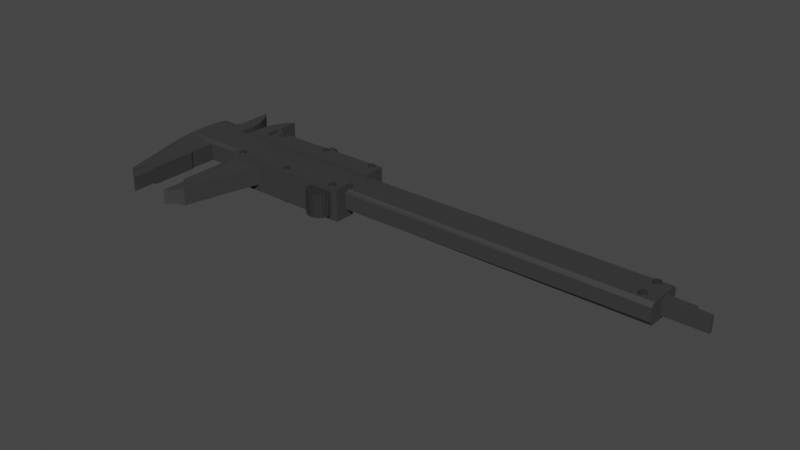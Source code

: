 # Source: Calipers.blend  (saved by Blender 3.5.10; exported with 4.5.12 LTS)
import bpy
from mathutils import Matrix  # noqa: F401  (used for matrix-valued properties, if any)

bpy.ops.wm.read_factory_settings(use_empty=True)
scene = bpy.context.scene
scene.name = 'Scene'

# ---- collections
col_collection = bpy.data.collections.new('Collection'); scene.collection.children.link(col_collection)

# ---- materials (node trees are filled in below, after node groups)
mat_main_color = bpy.data.materials.new('main color')
mat_main_color.alpha_threshold = 0.0
mat_main_color.use_transparent_shadow = False
mat_main_color.roughness = 0.5
mat_main_color.line_color = (0.0, 0.0, 0.0, 1.0)
mat_black = bpy.data.materials.new('black')
mat_black.use_transparent_shadow = False

# ---- material node trees
mat_main_color.use_nodes = True; mat_main_color.node_tree.nodes.clear()
_N = mat_main_color.node_tree.nodes; _L = mat_main_color.node_tree.links
n0 = _N.new('ShaderNodeOutputMaterial'); n0.name = 'Material Output'; n0.location = (300, 300)
n1 = _N.new('ShaderNodeBsdfPrincipled'); n1.name = 'Principled BSDF'; n1.location = (10, 300)
n1.distribution = 'GGX'
n1.subsurface_method = 'RANDOM_WALK_SKIN'
n1.inputs[0].default_value = (0.04129, 0.04129, 0.04129, 1.0)
n1.inputs[3].default_value = 1.45
n1.inputs[27].default_value = (0.0, 0.0, 0.0, 1.0)
n1.inputs[28].default_value = 1.0
_L.new(n1.outputs[0], n0.inputs[0])
n0.is_active_output = True
mat_black.use_nodes = True; mat_black.node_tree.nodes.clear()
_N = mat_black.node_tree.nodes; _L = mat_black.node_tree.links
n0 = _N.new('ShaderNodeBsdfPrincipled'); n0.name = 'Principled BSDF'; n0.location = (10, 300)
n0.distribution = 'GGX'
n0.subsurface_method = 'RANDOM_WALK_SKIN'
n0.inputs[0].default_value = (0.02624, 0.02624, 0.02624, 1.0)
n0.inputs[3].default_value = 1.45
n0.inputs[27].default_value = (0.0, 0.0, 0.0, 1.0)
n0.inputs[28].default_value = 1.0
n1 = _N.new('ShaderNodeOutputMaterial'); n1.name = 'Material Output'; n1.location = (300, 300)
_L.new(n0.outputs[0], n1.inputs[0])
n1.is_active_output = True

# ---- world
world_world = bpy.data.worlds.new('World'); scene.world = world_world
world_world.use_nodes = True; world_world.node_tree.nodes.clear()
_N = world_world.node_tree.nodes; _L = world_world.node_tree.links
n0 = _N.new('ShaderNodeOutputWorld'); n0.name = 'World Output'; n0.location = (300, 300)
n1 = _N.new('ShaderNodeBackground'); n1.name = 'Background'; n1.location = (10, 300)
n1.inputs[0].default_value = (0.05088, 0.05088, 0.05088, 1.0)
_L.new(n1.outputs[0], n0.inputs[0])
n0.is_active_output = True
world_world.color = (0.05088, 0.05088, 0.05088)
world_world.use_sun_shadow = False
world_world.sun_shadow_jitter_overblur = 0.0

# ---- meshes
me_plane = bpy.data.meshes.new('Plane')
me_plane.from_pydata([(-0.6417, 1.0, 0.0), (-0.7644, 1.0, 0.0), (-0.7497, -0.8982, 0.0), (-0.812, -0.1058, 0.0), (-0.8133, 0.5614, 0.0), (-0.7641, 0.5592, 0.0), (-0.7567, 0.9738, 0.0), (-0.7494, 0.9422, 0.0), (-0.7407, 0.8982, 0.0), (-0.7314, 0.8419, 0.0), (-0.7237, 0.7785, 0.0), (-0.7183, 0.7116, 0.0), (-0.7145, 0.6483, 0.0), (-0.7164, 0.4407, 0.0), (-0.7067, 0.4266, 0.0), (-0.6955, 0.4283, 0.0), (-0.6849, 0.453, 0.0), (-0.6858, 0.7116, 0.0), (-0.681, 0.768, 0.0), (-0.6761, 0.8172, 0.0), (-0.6694, 0.863, 0.0), (-0.663, 0.9105, 0.0), (-0.6538, 0.9492, 0.0), (-0.6393, 0.782, 0.0), (-0.6427, 0.7556, 0.0), (-0.6417, 0.6219, 0.0), (-0.6383, 0.5973, 0.0), (-0.632, 0.5746, 0.0), (-0.4316, 0.574, 0.0), (-0.1969, 0.5762, 0.0), (-0.196, 0.4565, 0.01275), (0.7011, 0.4609, 0.01275), (0.7021, 0.2946, -0.0102), (0.7031, 0.2154, -0.0102), (0.7017, 0.05178, 0.01275), (-0.192, 0.03594, 0.01275), (-0.4732, 0.03158, 0.0), (-0.4879, -0.1415, 0.0), (-0.5395, -0.8865, 0.0), (-0.5801, -0.7496, 0.0), (-0.5847, -0.7466, 0.0), (-0.5859, -0.2469, 0.0), (-0.5822, -0.2175, 0.0), (-0.5843, 0.02573, 0.0), (-0.7093, 0.02067, 0.0), (-0.7107, -0.2454, 0.0), (-0.7053, -0.2682, 0.0), (-0.7497, -0.8982, 0.09679), (-0.812, -0.1058, 0.09679), (-0.8133, 0.5614, 0.09679), (-0.7641, 0.5592, 0.09679), (-0.7644, 1.0, 0.09679), (-0.7567, 0.9738, 0.09679), (-0.7494, 0.9422, 0.09679), (-0.7407, 0.8982, 0.09679), (-0.7314, 0.8419, 0.09679), (-0.7237, 0.7785, 0.09679), (-0.7183, 0.7116, 0.09679), (-0.7145, 0.6483, 0.09679), (-0.7164, 0.4407, 0.09679), (-0.7067, 0.4266, 0.09679), (-0.6955, 0.4283, 0.09679), (-0.6849, 0.453, 0.09679), (-0.6858, 0.7116, 0.09679), (-0.681, 0.768, 0.09679), (-0.6761, 0.8172, 0.09679), (-0.6694, 0.863, 0.09679), (-0.663, 0.9105, 0.09679), (-0.6538, 0.9492, 0.09679), (-0.6417, 1.0, 0.09679), (-0.6393, 0.782, 0.09679), (-0.6427, 0.7556, 0.09679), (-0.6417, 0.6219, 0.09679), (-0.6383, 0.5973, 0.09679), (-0.632, 0.5746, 0.09679), (-0.4316, 0.574, 0.09679), (-0.1969, 0.5762, 0.09679), (-0.196, 0.4565, 0.08404), (0.7011, 0.4609, 0.08404), (0.7021, 0.2946, 0.107), (0.7031, 0.2154, 0.107), (0.7017, 0.05178, 0.08404), (-0.192, 0.03594, 0.08404), (-0.4732, 0.03158, 0.09679), (-0.4879, -0.1415, 0.09679), (-0.5395, -0.8865, 0.09679), (-0.5801, -0.7496, 0.09679), (-0.5847, -0.7466, 0.09679), (-0.5859, -0.2469, 0.09679), (-0.5822, -0.2175, 0.09679), (-0.5843, 0.02573, 0.09679), (-0.7093, 0.02067, 0.09679), (-0.7107, -0.2454, 0.09679), (-0.7053, -0.2682, 0.09679), (-0.5495, -0.9179, 0.09679), (-0.5501, -0.7585, 0.09679), (-0.5495, -0.9179, 0.08911), (-0.5801, -1.014, 0.08911), (-0.5801, -0.7496, 0.08911), (-0.5501, -0.7585, 0.08911), (-0.7389, -0.9259, 0.09679), (-0.7046, -0.7525, 0.09679), (-0.7385, -0.761, 0.09679), (-0.7046, -0.7525, 0.08927), (-0.7043, -1.014, 0.08927), (-0.7389, -0.9259, 0.08927), (-0.7385, -0.761, 0.08927), (-0.813, 0.4119, 0.107), (0.7014, 0.4119, 0.107), (0.7019, 0.08187, 0.107), (-0.8124, 0.08187, 0.107), (0.7019, 0.08187, -0.0102), (0.7014, 0.4119, -0.0102), (-0.8124, 0.08187, -0.0102), (-0.813, 0.4119, -0.0102), (0.7021, 0.2946, 0.09327), (0.7778, 0.2911, 0.09327), (0.7817, 0.2559, 0.09327), (0.82, 0.2506, 0.09327), (0.82, 0.2137, 0.09327), (0.7031, 0.2154, 0.09327), (0.7021, 0.2946, 0.00703), (0.7778, 0.2911, 0.00703), (0.7817, 0.2559, 0.00703), (0.82, 0.2506, 0.00703), (0.82, 0.2137, 0.00703), (0.7031, 0.2154, 0.00703), (-0.7641, 0.6071, 0.09679), (-0.7644, 0.99, 0.09679), (-0.7451, 0.6133, 0.09679), (-0.7443, 0.8852, 0.09679), (-0.7479, 0.9143, 0.09679), (-0.7545, 0.9507, 0.09679), (-0.7614, 0.9826, 0.09679), (-0.7641, 0.6071, 0.0), (-0.7644, 0.99, 0.0), (-0.7452, 0.613, 0.0), (-0.7444, 0.8823, 0.0), (-0.7477, 0.9137, 0.0), (-0.7567, 0.9618, 0.0), (-0.7608, 0.9805, 0.0), (-0.7641, 0.6071, 0.08987), (-0.7644, 0.99, 0.0931), (-0.7641, 0.6071, 0.00353), (-0.7644, 0.99, 0.00353), (-0.7614, 0.9826, 0.09319), (-0.7545, 0.9507, 0.09319), (-0.7479, 0.9143, 0.09304), (-0.7443, 0.8852, 0.09333), (-0.7451, 0.6133, 0.09304), (-0.7407, 0.8982, 0.006081), (-0.7237, 0.7785, 0.006865), (-0.7494, 0.9422, 0.005792), (-0.7183, 0.7116, 0.007303), (-0.7314, 0.8419, 0.00645), (-0.7567, 0.9738, 0.005584), (-0.7145, 0.6483, 0.007718), (-0.7451, 0.6483, 0.0), (-0.7449, 0.7116, 0.0), (-0.7447, 0.7785, 0.0), (-0.7445, 0.8419, 0.0), (-0.7452, 0.613, 0.004753), (-0.7444, 0.8823, 0.004753), (-0.7477, 0.9137, 0.004753), (-0.7567, 0.9618, 0.004753), (-0.7608, 0.9805, 0.004753), (-0.7451, 0.6483, 0.004753), (-0.7449, 0.7116, 0.004753), (-0.7447, 0.7785, 0.004753), (-0.7445, 0.8419, 0.004753), (-0.7389, -0.9259, 0.0), (-0.7046, -0.7525, 0.0), (-0.7405, -0.7523, -0.0008045), (-0.7046, -0.7525, 0.009511), (-0.7043, -1.014, 0.009511), (-0.7389, -0.9259, 0.009511), (-0.7405, -0.7523, 0.008706), (-0.5495, -0.9179, 0.0), (-0.5483, -0.7489, 0.0), (-0.5495, -0.9179, 0.009108), (-0.5801, -1.014, 0.009108), (-0.5801, -0.7496, 0.009108), (-0.5483, -0.7489, 0.009108), (-0.5843, 0.4119, 0.107), (-0.5843, 0.08187, 0.107), (-0.5843, 0.5745, 0.09679)], [(32, 115), (33, 120), (144, 135)], [(36, 35, 82, 83), (45, 44, 91, 92), (25, 24, 71, 72), (46, 45, 92, 93), (26, 25, 72, 73), (27, 26, 73, 74), (3, 2, 47, 48), (28, 27, 74, 185, 75), (4, 114, 113, 3, 48, 110, 107, 49), (29, 28, 75, 76), (5, 4, 49, 50), (30, 29, 76, 77), (1, 135, 128, 51), (31, 30, 77, 78), (6, 1, 51, 52, 155), (32, 112, 108, 79), (7, 6, 155, 152), (8, 7, 152, 150), (9, 8, 150, 154), (10, 9, 154, 151), (11, 10, 151, 153), (12, 11, 153, 156), (34, 111, 109, 81), (13, 12, 156, 58, 59), (35, 34, 81, 82), (14, 13, 59, 60), (15, 14, 60, 61), (16, 15, 61, 62), (37, 36, 83, 84), (17, 16, 62, 63), (38, 37, 84, 85), (18, 17, 63, 64), (19, 18, 64, 65), (20, 19, 65, 66), (21, 20, 66, 67), (41, 40, 87, 88), (22, 21, 67, 68), (42, 41, 88, 89), (0, 22, 68, 69), (43, 42, 89, 90), (23, 0, 69, 70), (44, 43, 90, 91), (24, 23, 70, 71), (102, 100, 105, 106), (96, 99, 98, 97), (94, 95, 99, 96), (95, 86, 98, 99), (38, 85, 94, 96, 177), (40, 39, 98, 86, 87), (104, 103, 106, 105), (100, 102, 101, 93, 92, 91, 90, 184, 110, 48, 47), (101, 102, 106, 103), (100, 47, 2, 170, 105), (175, 174, 104, 105), (107, 183, 185, 74, 73, 72, 71, 70, 69, 68, 67, 66, 65, 64, 63, 62, 61, 60, 59, 58, 57, 56, 55, 54, 53, 52, 51, 128, 133, 132, 131, 130, 129, 127, 50, 49), (109, 111, 33, 80), (108, 112, 31, 78), (112, 114, 4, 5, 134, 136, 157, 12, 13, 14, 15, 16, 17, 18, 19, 20, 21, 22, 0, 23, 24, 25, 26, 27, 28, 29, 30, 31), (108, 183, 184, 109, 80, 79), (115, 120, 119, 118, 117, 116), (79, 80, 120, 115), (112, 32, 33, 111, 113, 114), (121, 122, 123, 124, 125, 126), (33, 32, 121, 126), (120, 126, 125, 119), (119, 125, 124, 118), (118, 124, 123, 117), (117, 123, 122, 116), (116, 122, 121, 115), (127, 134, 5, 50), (129, 130, 148, 149), (129, 149, 141, 127), (141, 149, 148, 147, 146, 145, 142), (133, 128, 142, 145), (132, 133, 145, 146), (131, 132, 146, 147), (130, 131, 147, 148), (151, 154, 55, 56), (152, 155, 52, 53), (153, 151, 56, 57), (150, 152, 53, 54), (156, 153, 57, 58), (154, 150, 54, 55), (12, 157, 158, 11), (11, 158, 159, 10), (10, 159, 160, 9), (9, 160, 137, 138, 139, 140, 135, 1, 6, 7, 8), (137, 160, 169, 162), (140, 139, 164, 165), (138, 137, 162, 163), (160, 159, 168, 169), (159, 158, 167, 168), (158, 157, 166, 167), (157, 136, 161, 166), (139, 138, 163, 164), (144, 165, 164, 163, 162, 169, 168, 167, 166, 161, 143), (136, 134, 143, 161), (142, 144, 143, 141), (104, 174, 173, 103), (103, 171, 46, 93, 101), (171, 172, 170, 2, 3, 113, 111, 34, 35, 36, 37, 38, 177, 178, 39, 40, 41, 42, 43, 44, 45, 46), (174, 175, 176, 173), (170, 172, 176, 175), (172, 171, 173, 176), (179, 96, 97, 180), (181, 182, 179, 180), (39, 178, 182, 181), (181, 180, 97, 98), (178, 177, 179, 182), (184, 90, 89, 88, 87, 86, 95, 94, 85, 84, 83, 82, 81, 109), (185, 183, 108, 78, 77, 76, 75), (184, 183, 107, 110)])
_uv = me_plane.uv_layers.new(name='UVMap')
_uv.uv.foreach_set('vector', [0.261, 0.4572, 0.404, 0.5214, 0.404, 0.5214, 0.261, 0.4572, 0.1446, 0.3817, 0.1453, 0.5138, 0.1453, 0.5138, 0.1446, 0.3817, 0.1792, 0.8123, 0.1787, 0.8787, 0.1787, 0.8787, 0.1792, 0.8123, 0.1485, 0.3653, 0.1446, 0.3817, 0.1446, 0.3817, 0.1485, 0.3653, 0.1808, 0.8001, 0.1792, 0.8123, 0.1792, 0.8123, 0.1808, 0.8001, 0.184, 0.7948, 0.1808, 0.8001, 0.1808, 0.8001, 0.184, 0.7948, 0.09302, 0.4501, 0.1252, 0.05761, 0.1252, 0.05761, 0.09302, 0.4501, 0.2842, 0.7939, 0.184, 0.7948, 0.184, 0.7948, 0.2079, 0.7946, 0.2842, 0.7939, 0.09337, 0.7822, 0.09329, 0.7078, 0.09311, 0.5435, 0.09302, 0.4501, 0.09302, 0.4501, 0.09311, 0.5435, 0.09329, 0.7078, 0.09337, 0.7822, 0.4028, 0.7896, 0.2842, 0.7939, 0.2842, 0.7939, 0.4028, 0.7896, 0.1179, 0.7812, 0.09337, 0.7822, 0.09337, 0.7822, 0.1179, 0.7812, 0.4033, 0.7302, 0.4028, 0.7896, 0.4028, 0.7896, 0.4033, 0.7302, 0.1178, 1.0, 0.1178, 0.995, 0.1178, 0.995, 0.1178, 1.0, 0.8516, 0.7345, 0.4033, 0.7302, 0.4033, 0.7302, 0.8516, 0.7345, 0.1217, 0.987, 0.1178, 1.0, 0.1178, 1.0, 0.1217, 0.987, 0.1217, 0.987, 0.8511, 0.6498, 0.8514, 0.7096, 0.8514, 0.7096, 0.8511, 0.6498, 0.1253, 0.9713, 0.1217, 0.987, 0.1217, 0.987, 0.1253, 0.9713, 0.1297, 0.9494, 0.1253, 0.9713, 0.1253, 0.9713, 0.1297, 0.9494, 0.1343, 0.9215, 0.1297, 0.9494, 0.1297, 0.9494, 0.1343, 0.9215, 0.1382, 0.89, 0.1343, 0.9215, 0.1343, 0.9215, 0.1382, 0.89, 0.1408, 0.8568, 0.1382, 0.89, 0.1382, 0.89, 0.1408, 0.8568, 0.1428, 0.8254, 0.1408, 0.8568, 0.1408, 0.8568, 0.1428, 0.8254, 0.8508, 0.5292, 0.851, 0.5442, 0.851, 0.5442, 0.8508, 0.5292, 0.1418, 0.7223, 0.1428, 0.8254, 0.1428, 0.8254, 0.1428, 0.8254, 0.1418, 0.7223, 0.404, 0.5214, 0.8508, 0.5292, 0.8508, 0.5292, 0.404, 0.5214, 0.1466, 0.7153, 0.1418, 0.7223, 0.1418, 0.7223, 0.1466, 0.7153, 0.1522, 0.7162, 0.1466, 0.7153, 0.1466, 0.7153, 0.1522, 0.7162, 0.1576, 0.7284, 0.1522, 0.7162, 0.1522, 0.7162, 0.1576, 0.7284, 0.2561, 0.4333, 0.261, 0.4572, 0.261, 0.4572, 0.2561, 0.4333, 0.1571, 0.8568, 0.1576, 0.7284, 0.1576, 0.7284, 0.1571, 0.8568, 0.2302, 0.06341, 0.2561, 0.4333, 0.2561, 0.4333, 0.2302, 0.06341, 0.1595, 0.8848, 0.1571, 0.8568, 0.1571, 0.8568, 0.1595, 0.8848, 0.1619, 0.9093, 0.1595, 0.8848, 0.1595, 0.8848, 0.1619, 0.9093, 0.1653, 0.932, 0.1619, 0.9093, 0.1619, 0.9093, 0.1653, 0.932, 0.1685, 0.9556, 0.1653, 0.932, 0.1653, 0.932, 0.1685, 0.9556, 0.2058, 0.3804, 0.2054, 0.1313, 0.2054, 0.1313, 0.2058, 0.3804, 0.1731, 0.9748, 0.1685, 0.9556, 0.1685, 0.9556, 0.1731, 0.9748, 0.2089, 0.3955, 0.2058, 0.3804, 0.2058, 0.3804, 0.2089, 0.3955, 0.1792, 1.0, 0.1731, 0.9748, 0.1731, 0.9748, 0.1792, 1.0, 0.2079, 0.5163, 0.2089, 0.3955, 0.2089, 0.3955, 0.2079, 0.5163, 0.1804, 0.8918, 0.1792, 1.0, 0.1792, 1.0, 0.1804, 0.8918, 0.1453, 0.5138, 0.2079, 0.5163, 0.2079, 0.5163, 0.1453, 0.5138, 0.1787, 0.8787, 0.1804, 0.8918, 0.1804, 0.8918, 0.1787, 0.8787, 0.1325, 0.1253, 0.1306, 0.04386, 0.1306, 0.04386, 0.1325, 0.1253, 0.2252, 0.04783, 0.2247, 0.1257, 0.21, 0.1313, 0.21, 0.0, 0.2252, 0.04783, 0.2247, 0.1257, 0.2247, 0.1257, 0.2252, 0.04783, 0.2247, 0.1257, 0.21, 0.1313, 0.21, 0.1313, 0.2247, 0.1257, 0.2302, 0.06341, 0.2302, 0.06341, 0.2252, 0.04783, 0.2252, 0.04783, 0.2252, 0.04783, 0.2054, 0.1313, 0.21, 0.1313, 0.21, 0.1313, 0.21, 0.1313, 0.2054, 0.1313, 0.1479, 0.0, 0.1481, 0.1281, 0.1325, 0.1253, 0.1306, 0.04386, 0.1306, 0.04386, 0.1325, 0.1253, 0.1481, 0.1281, 0.1485, 0.3653, 0.1446, 0.3817, 0.1453, 0.5138, 0.2079, 0.5163, 0.2073, 0.5436, 0.09311, 0.5435, 0.09302, 0.4501, 0.1252, 0.05761, 0.1481, 0.1281, 0.1325, 0.1253, 0.1325, 0.1253, 0.1481, 0.1281, 0.1306, 0.04386, 0.1252, 0.05761, 0.1252, 0.05761, 0.1306, 0.04386, 0.1306, 0.04386, 0.1306, 0.04386, 0.1479, 0.0, 0.1479, 0.0, 0.1306, 0.04386, 0.09329, 0.7078, 0.2078, 0.7081, 0.2079, 0.7946, 0.184, 0.7948, 0.1808, 0.8001, 0.1792, 0.8123, 0.1787, 0.8787, 0.1804, 0.8918, 0.1792, 1.0, 0.1731, 0.9748, 0.1685, 0.9556, 0.1653, 0.932, 0.1619, 0.9093, 0.1595, 0.8848, 0.1571, 0.8568, 0.1576, 0.7284, 0.1522, 0.7162, 0.1466, 0.7153, 0.1418, 0.7223, 0.1428, 0.8254, 0.1408, 0.8568, 0.1382, 0.89, 0.1343, 0.9215, 0.1297, 0.9494, 0.1253, 0.9713, 0.1217, 0.987, 0.1178, 1.0, 0.1178, 0.995, 0.1193, 0.9914, 0.1227, 0.9755, 0.1261, 0.9574, 0.1279, 0.943, 0.1274, 0.808, 0.1179, 0.805, 0.1179, 0.7812, 0.09337, 0.7822, 0.851, 0.5442, 0.851, 0.5442, 0.8516, 0.6105, 0.8516, 0.6105, 0.8514, 0.7096, 0.8514, 0.7096, 0.8516, 0.7345, 0.8516, 0.7345, 0.8514, 0.7096, 0.09329, 0.7078, 0.09337, 0.7822, 0.1179, 0.7812, 0.1179, 0.805, 0.1274, 0.8079, 0.1275, 0.8254, 0.1428, 0.8254, 0.1418, 0.7223, 0.1466, 0.7153, 0.1522, 0.7162, 0.1576, 0.7284, 0.1571, 0.8568, 0.1595, 0.8848, 0.1619, 0.9093, 0.1653, 0.932, 0.1685, 0.9556, 0.1731, 0.9748, 0.1792, 1.0, 0.1804, 0.8918, 0.1787, 0.8787, 0.1792, 0.8123, 0.1808, 0.8001, 0.184, 0.7948, 0.2842, 0.7939, 0.4028, 0.7896, 0.4033, 0.7302, 0.8516, 0.7345, 0.9229, 0.57, 0.04561, 0.5695, 0.04503, 0.5136, 0.9223, 0.5138, 0.923, 0.5364, 0.9224, 0.5497, 0.8511, 0.6498, 0.8516, 0.6105, 0.91, 0.6096, 0.91, 0.628, 0.8909, 0.6306, 0.8889, 0.648, 0.8511, 0.6498, 0.8516, 0.6105, 0.8516, 0.6105, 0.8511, 0.6498, 0.8514, 0.7096, 0.8511, 0.6498, 0.8516, 0.6105, 0.851, 0.5442, 0.09311, 0.5435, 0.09329, 0.7078, 0.8511, 0.6498, 0.8889, 0.648, 0.8909, 0.6306, 0.91, 0.628, 0.91, 0.6096, 0.8516, 0.6105, 0.8516, 0.6105, 0.8511, 0.6498, 0.8511, 0.6498, 0.8516, 0.6105, 0.8516, 0.6105, 0.8516, 0.6105, 0.91, 0.6096, 0.91, 0.6096, 0.91, 0.6096, 0.91, 0.6096, 0.91, 0.628, 0.91, 0.628, 0.91, 0.628, 0.91, 0.628, 0.8909, 0.6306, 0.8909, 0.6306, 0.8909, 0.6306, 0.8909, 0.6306, 0.8889, 0.648, 0.8889, 0.648, 0.8889, 0.648, 0.8889, 0.648, 0.8511, 0.6498, 0.8511, 0.6498, 0.1179, 0.805, 0.1179, 0.805, 0.1179, 0.7812, 0.1179, 0.7812, 0.1274, 0.808, 0.1279, 0.943, 0.0, 0.0, 0.0, 0.0, 0.1274, 0.808, 0.0, 0.0, 0.0, 0.0, 0.1179, 0.805, 0.0, 0.0, 0.0, 0.0, 0.0, 0.0, 0.0, 0.0, 0.0, 0.0, 0.0, 0.0, 0.0, 0.0, 0.1193, 0.9914, 0.1178, 0.995, 0.0, 0.0, 0.0, 0.0, 0.1227, 0.9755, 0.1193, 0.9914, 0.0, 0.0, 0.0, 0.0, 0.1261, 0.9574, 0.1227, 0.9755, 0.0, 0.0, 0.0, 0.0, 0.1279, 0.943, 0.1261, 0.9574, 0.0, 0.0, 0.0, 0.0, 0.1382, 0.89, 0.1343, 0.9215, 0.1343, 0.9215, 0.1382, 0.89, 0.1253, 0.9713, 0.1217, 0.987, 0.1217, 0.987, 0.1253, 0.9713, 0.1408, 0.8568, 0.1382, 0.89, 0.1382, 0.89, 0.1408, 0.8568, 0.1297, 0.9494, 0.1253, 0.9713, 0.1253, 0.9713, 0.1297, 0.9494, 0.1428, 0.8254, 0.1408, 0.8568, 0.1408, 0.8568, 0.1428, 0.8254, 0.1343, 0.9215, 0.1297, 0.9494, 0.1297, 0.9494, 0.1343, 0.9215, 0.1428, 0.8254, 0.1275, 0.8254, 0.1276, 0.8569, 0.1408, 0.8568, 0.1408, 0.8568, 0.1276, 0.8569, 0.1277, 0.89, 0.1382, 0.89, 0.1382, 0.89, 0.1277, 0.89, 0.1278, 0.9215, 0.1343, 0.9215, 0.1343, 0.9215, 0.1278, 0.9215, 0.1278, 0.9415, 0.1261, 0.9572, 0.1216, 0.981, 0.1196, 0.9903, 0.1178, 0.995, 0.1178, 1.0, 0.1217, 0.987, 0.1253, 0.9713, 0.1297, 0.9494, 0.1278, 0.9415, 0.1278, 0.9215, 0.1278, 0.9215, 0.1278, 0.9415, 0.1196, 0.9903, 0.1216, 0.981, 0.1216, 0.981, 0.1196, 0.9903, 0.1261, 0.9572, 0.1278, 0.9415, 0.1278, 0.9415, 0.1261, 0.9572, 0.1278, 0.9215, 0.1277, 0.89, 0.1277, 0.89, 0.1278, 0.9215, 0.1277, 0.89, 0.1276, 0.8569, 0.1276, 0.8569, 0.1277, 0.89, 0.1276, 0.8569, 0.1275, 0.8254, 0.1275, 0.8254, 0.1276, 0.8569, 0.1275, 0.8254, 0.1274, 0.8079, 0.1274, 0.8079, 0.1275, 0.8254, 0.1216, 0.981, 0.1261, 0.9572, 0.1261, 0.9572, 0.1216, 0.981, 0.0, 0.0, 0.1196, 0.9903, 0.1216, 0.981, 0.1261, 0.9572, 0.1278, 0.9415, 0.1278, 0.9215, 0.1277, 0.89, 0.1276, 0.8569, 0.1275, 0.8254, 0.1274, 0.8079, 0.0, 0.0, 0.1274, 0.8079, 0.1179, 0.805, 0.0, 0.0, 0.1274, 0.8079, 0.0, 0.0, 0.0, 0.0, 0.0, 0.0, 0.0, 0.0, 0.1479, 0.0, 0.1479, 0.0, 0.1481, 0.1281, 0.1481, 0.1281, 0.1481, 0.1281, 0.1481, 0.1281, 0.1485, 0.3653, 0.1485, 0.3653, 0.1481, 0.1281, 0.1481, 0.1281, 0.1299, 0.1324, 0.1306, 0.04386, 0.1252, 0.05761, 0.09302, 0.4501, 0.09311, 0.5435, 0.851, 0.5442, 0.8508, 0.5292, 0.404, 0.5214, 0.261, 0.4572, 0.2561, 0.4333, 0.2302, 0.06341, 0.2252, 0.04783, 0.2264, 0.1229, 0.21, 0.1313, 0.2054, 0.1313, 0.2058, 0.3804, 0.2089, 0.3955, 0.2079, 0.5163, 0.1453, 0.5138, 0.1446, 0.3817, 0.1485, 0.3653, 0.1479, 0.0, 0.1306, 0.04386, 0.1299, 0.1324, 0.1481, 0.1281, 0.1306, 0.04386, 0.1299, 0.1324, 0.1299, 0.1324, 0.1306, 0.04386, 0.1299, 0.1324, 0.1481, 0.1281, 0.1481, 0.1281, 0.1299, 0.1324, 0.2252, 0.04783, 0.2252, 0.04783, 0.21, 0.0, 0.21, 0.0, 0.21, 0.1313, 0.2264, 0.1229, 0.2252, 0.04783, 0.21, 0.0, 0.21, 0.1313, 0.2264, 0.1229, 0.2264, 0.1229, 0.21, 0.1313, 0.21, 0.1313, 0.21, 0.0, 0.21, 0.0, 0.21, 0.1313, 0.2264, 0.1229, 0.2252, 0.04783, 0.2252, 0.04783, 0.2264, 0.1229, 0.2073, 0.5436, 0.2079, 0.5163, 0.2089, 0.3955, 0.2058, 0.3804, 0.2054, 0.1313, 0.21, 0.1313, 0.2247, 0.1257, 0.2252, 0.04783, 0.2302, 0.06341, 0.2561, 0.4333, 0.261, 0.4572, 0.404, 0.5214, 0.8508, 0.5292, 0.851, 0.5442, 0.2079, 0.7946, 0.2078, 0.7081, 0.8514, 0.7096, 0.8516, 0.7345, 0.4033, 0.7302, 0.4028, 0.7896, 0.2842, 0.7939, 0.09072, 0.5136, 0.09123, 0.5695, -0.01035, 0.5694, -0.01054, 0.5136])
me_plane.materials.append(mat_main_color)
me_plane.update()
me_cube_001 = bpy.data.meshes.new('Cube.001')
me_cube_001.from_pydata([(-1.0, -1.0, -1.0), (-1.0, -1.0, 1.0), (-1.0, 1.0, -1.0), (-1.0, 1.0, 1.0), (1.0, -1.0, -1.0), (1.0, -1.0, 1.0), (1.0, 1.0, -1.0), (1.0, 1.0, 1.0)], [], [(0, 1, 3, 2), (2, 3, 7, 6), (6, 7, 5, 4), (4, 5, 1, 0), (2, 6, 4, 0), (7, 3, 1, 5)])
_uv = me_cube_001.uv_layers.new(name='UVMap')
_uv.uv.foreach_set('vector', [0.375, 0.0, 0.625, 0.0, 0.625, 0.25, 0.375, 0.25, 0.375, 0.25, 0.625, 0.25, 0.625, 0.5, 0.375, 0.5, 0.375, 0.5, 0.625, 0.5, 0.625, 0.75, 0.375, 0.75, 0.375, 0.75, 0.625, 0.75, 0.625, 1.0, 0.375, 1.0, 0.125, 0.5, 0.375, 0.5, 0.375, 0.75, 0.125, 0.75, 0.625, 0.5, 0.875, 0.5, 0.875, 0.75, 0.625, 0.75])
me_cube_001.materials.append(mat_main_color)
me_cube_001.update()
me_cube_002 = bpy.data.meshes.new('Cube.002')
me_cube_002.from_pydata([(-1.0, -1.0, -1.0), (-1.0, -1.0, 1.0), (-1.0, 1.0, -1.0), (-1.0, 1.0, 1.0), (1.0, -1.0, -1.0), (1.0, -1.0, 1.0), (1.0, 1.0, -1.0), (1.0, 1.0, 1.0)], [], [(0, 1, 3, 2), (2, 3, 7, 6), (6, 7, 5, 4), (4, 5, 1, 0), (2, 6, 4, 0), (7, 3, 1, 5)])
_uv = me_cube_002.uv_layers.new(name='UVMap')
_uv.uv.foreach_set('vector', [0.375, 0.0, 0.625, 0.0, 0.625, 0.25, 0.375, 0.25, 0.375, 0.25, 0.625, 0.25, 0.625, 0.5, 0.375, 0.5, 0.375, 0.5, 0.625, 0.5, 0.625, 0.75, 0.375, 0.75, 0.375, 0.75, 0.625, 0.75, 0.625, 1.0, 0.375, 1.0, 0.125, 0.5, 0.375, 0.5, 0.375, 0.75, 0.125, 0.75, 0.625, 0.5, 0.875, 0.5, 0.875, 0.75, 0.625, 0.75])
me_cube_002.materials.append(mat_main_color)
me_cube_002.materials.append(mat_black)
me_cube_002.update()
me_cylinder = bpy.data.meshes.new('Cylinder')
me_cylinder.from_pydata([(0.0, 1.0, -1.0), (0.0, 1.0, 1.0), (0.4339, 0.901, -1.0), (0.4339, 0.901, 1.0), (0.7818, 0.6235, -1.0), (0.7818, 0.6235, 1.0), (0.9749, 0.2225, -1.0), (0.9749, 0.2225, 1.0), (0.9749, -0.2225, -1.0), (0.9749, -0.2225, 1.0), (0.7818, -0.6235, -1.0), (0.7818, -0.6235, 1.0), (0.4339, -0.901, -1.0), (0.4339, -0.901, 1.0), (0.0, -1.0, -1.0), (0.0, -1.0, 1.0), (-0.4339, -0.901, -1.0), (-0.4339, -0.901, 1.0), (-0.7818, -0.6235, -1.0), (-0.7818, -0.6235, 1.0), (-0.9749, -0.2225, -1.0), (-0.9749, -0.2225, 1.0), (-0.9749, 0.2225, -1.0), (-0.9749, 0.2225, 1.0), (-0.7818, 0.6235, -1.0), (-0.7818, 0.6235, 1.0), (-0.4339, 0.901, -1.0), (-0.4339, 0.901, 1.0)], [], [(0, 1, 3, 2), (2, 3, 5, 4), (4, 5, 7, 6), (6, 7, 9, 8), (8, 9, 11, 10), (10, 11, 13, 12), (12, 13, 15, 14), (14, 15, 17, 16), (16, 17, 19, 18), (18, 19, 21, 20), (20, 21, 23, 22), (22, 23, 25, 24), (3, 1, 27, 25, 23, 21, 19, 17, 15, 13, 11, 9, 7, 5), (24, 25, 27, 26), (26, 27, 1, 0), (0, 2, 4, 6, 8, 10, 12, 14, 16, 18, 20, 22, 24, 26)])
_uv = me_cylinder.uv_layers.new(name='UVMap')
_uv.uv.foreach_set('vector', [1.0, 0.5, 1.0, 1.0, 0.9286, 1.0, 0.9286, 0.5, 0.9286, 0.5, 0.9286, 1.0, 0.8571, 1.0, 0.8571, 0.5, 0.8571, 0.5, 0.8571, 1.0, 0.7857, 1.0, 0.7857, 0.5, 0.7857, 0.5, 0.7857, 1.0, 0.7143, 1.0, 0.7143, 0.5, 0.7143, 0.5, 0.7143, 1.0, 0.6429, 1.0, 0.6429, 0.5, 0.6429, 0.5, 0.6429, 1.0, 0.5714, 1.0, 0.5714, 0.5, 0.5714, 0.5, 0.5714, 1.0, 0.5, 1.0, 0.5, 0.5, 0.5, 0.5, 0.5, 1.0, 0.4286, 1.0, 0.4286, 0.5, 0.4286, 0.5, 0.4286, 1.0, 0.3571, 1.0, 0.3571, 0.5, 0.3571, 0.5, 0.3571, 1.0, 0.2857, 1.0, 0.2857, 0.5, 0.2857, 0.5, 0.2857, 1.0, 0.2143, 1.0, 0.2143, 0.5, 0.2143, 0.5, 0.2143, 1.0, 0.1429, 1.0, 0.1429, 0.5, 0.3541, 0.4662, 0.25, 0.49, 0.1459, 0.4662, 0.06236, 0.3996, 0.01602, 0.3034, 0.01602, 0.1966, 0.06236, 0.1004, 0.1459, 0.03377, 0.25, 0.01, 0.3541, 0.03377, 0.4376, 0.1004, 0.484, 0.1966, 0.484, 0.3034, 0.4376, 0.3996, 0.1429, 0.5, 0.1429, 1.0, 0.07143, 1.0, 0.07143, 0.5, 0.07143, 0.5, 0.07143, 1.0, -1.341e-07, 1.0, -1.341e-07, 0.5, 0.75, 0.49, 0.8541, 0.4662, 0.9376, 0.3996, 0.984, 0.3034, 0.984, 0.1966, 0.9376, 0.1004, 0.8541, 0.03377, 0.75, 0.01, 0.6459, 0.03377, 0.5624, 0.1004, 0.516, 0.1966, 0.516, 0.3034, 0.5624, 0.3996, 0.6459, 0.4662])
me_cylinder.materials.append(mat_black)
me_cylinder.update()
me_cylinder_001 = bpy.data.meshes.new('Cylinder.001')
me_cylinder_001.from_pydata([(0.0, 1.0, -1.0), (0.0, 1.0, 1.0), (0.4339, 0.901, -1.0), (0.4339, 0.901, 1.0), (0.7818, 0.6235, -1.0), (0.7818, 0.6235, 1.0), (0.9749, 0.2225, -1.0), (0.9749, 0.2225, 1.0), (0.9749, -0.2225, -1.0), (0.9749, -0.2225, 1.0), (0.7818, -0.6235, -1.0), (0.7818, -0.6235, 1.0), (0.4339, -0.901, -1.0), (0.4339, -0.901, 1.0), (0.0, -1.0, -1.0), (0.0, -1.0, 1.0), (-0.4339, -0.901, -1.0), (-0.4339, -0.901, 1.0), (-0.7818, -0.6235, -1.0), (-0.7818, -0.6235, 1.0), (-0.9749, -0.2225, -1.0), (-0.9749, -0.2225, 1.0), (-0.9749, 0.2225, -1.0), (-0.9749, 0.2225, 1.0), (-0.7818, 0.6235, -1.0), (-0.7818, 0.6235, 1.0), (-0.4339, 0.901, -1.0), (-0.4339, 0.901, 1.0)], [], [(0, 1, 3, 2), (2, 3, 5, 4), (4, 5, 7, 6), (6, 7, 9, 8), (8, 9, 11, 10), (10, 11, 13, 12), (12, 13, 15, 14), (14, 15, 17, 16), (16, 17, 19, 18), (18, 19, 21, 20), (20, 21, 23, 22), (22, 23, 25, 24), (3, 1, 27, 25, 23, 21, 19, 17, 15, 13, 11, 9, 7, 5), (24, 25, 27, 26), (26, 27, 1, 0), (0, 2, 4, 6, 8, 10, 12, 14, 16, 18, 20, 22, 24, 26)])
_uv = me_cylinder_001.uv_layers.new(name='UVMap')
_uv.uv.foreach_set('vector', [1.0, 0.5, 1.0, 1.0, 0.9286, 1.0, 0.9286, 0.5, 0.9286, 0.5, 0.9286, 1.0, 0.8571, 1.0, 0.8571, 0.5, 0.8571, 0.5, 0.8571, 1.0, 0.7857, 1.0, 0.7857, 0.5, 0.7857, 0.5, 0.7857, 1.0, 0.7143, 1.0, 0.7143, 0.5, 0.7143, 0.5, 0.7143, 1.0, 0.6429, 1.0, 0.6429, 0.5, 0.6429, 0.5, 0.6429, 1.0, 0.5714, 1.0, 0.5714, 0.5, 0.5714, 0.5, 0.5714, 1.0, 0.5, 1.0, 0.5, 0.5, 0.5, 0.5, 0.5, 1.0, 0.4286, 1.0, 0.4286, 0.5, 0.4286, 0.5, 0.4286, 1.0, 0.3571, 1.0, 0.3571, 0.5, 0.3571, 0.5, 0.3571, 1.0, 0.2857, 1.0, 0.2857, 0.5, 0.2857, 0.5, 0.2857, 1.0, 0.2143, 1.0, 0.2143, 0.5, 0.2143, 0.5, 0.2143, 1.0, 0.1429, 1.0, 0.1429, 0.5, 0.3541, 0.4662, 0.25, 0.49, 0.1459, 0.4662, 0.06236, 0.3996, 0.01602, 0.3034, 0.01602, 0.1966, 0.06236, 0.1004, 0.1459, 0.03377, 0.25, 0.01, 0.3541, 0.03377, 0.4376, 0.1004, 0.484, 0.1966, 0.484, 0.3034, 0.4376, 0.3996, 0.1429, 0.5, 0.1429, 1.0, 0.07143, 1.0, 0.07143, 0.5, 0.07143, 0.5, 0.07143, 1.0, -1.341e-07, 1.0, -1.341e-07, 0.5, 0.75, 0.49, 0.8541, 0.4662, 0.9376, 0.3996, 0.984, 0.3034, 0.984, 0.1966, 0.9376, 0.1004, 0.8541, 0.03377, 0.75, 0.01, 0.6459, 0.03377, 0.5624, 0.1004, 0.516, 0.1966, 0.516, 0.3034, 0.5624, 0.3996, 0.6459, 0.4662])
me_cylinder_001.materials.append(mat_black)
me_cylinder_001.update()
me_cylinder_002 = bpy.data.meshes.new('Cylinder.002')
me_cylinder_002.from_pydata([(0.0, 1.0, -1.0), (0.0, 1.0, 1.0), (0.4339, 0.901, -1.0), (0.4339, 0.901, 1.0), (0.7818, 0.6235, -1.0), (0.7818, 0.6235, 1.0), (0.9749, 0.2225, -1.0), (0.9749, 0.2225, 1.0), (0.9749, -0.2225, -1.0), (0.9749, -0.2225, 1.0), (0.7818, -0.6235, -1.0), (0.7818, -0.6235, 1.0), (0.4339, -0.901, -1.0), (0.4339, -0.901, 1.0), (0.0, -1.0, -1.0), (0.0, -1.0, 1.0), (-0.4339, -0.901, -1.0), (-0.4339, -0.901, 1.0), (-0.7818, -0.6235, -1.0), (-0.7818, -0.6235, 1.0), (-0.9749, -0.2225, -1.0), (-0.9749, -0.2225, 1.0), (-0.9749, 0.2225, -1.0), (-0.9749, 0.2225, 1.0), (-0.7818, 0.6235, -1.0), (-0.7818, 0.6235, 1.0), (-0.4339, 0.901, -1.0), (-0.4339, 0.901, 1.0)], [], [(0, 1, 3, 2), (2, 3, 5, 4), (4, 5, 7, 6), (6, 7, 9, 8), (8, 9, 11, 10), (10, 11, 13, 12), (12, 13, 15, 14), (14, 15, 17, 16), (16, 17, 19, 18), (18, 19, 21, 20), (20, 21, 23, 22), (22, 23, 25, 24), (3, 1, 27, 25, 23, 21, 19, 17, 15, 13, 11, 9, 7, 5), (24, 25, 27, 26), (26, 27, 1, 0), (0, 2, 4, 6, 8, 10, 12, 14, 16, 18, 20, 22, 24, 26)])
_uv = me_cylinder_002.uv_layers.new(name='UVMap')
_uv.uv.foreach_set('vector', [1.0, 0.5, 1.0, 1.0, 0.9286, 1.0, 0.9286, 0.5, 0.9286, 0.5, 0.9286, 1.0, 0.8571, 1.0, 0.8571, 0.5, 0.8571, 0.5, 0.8571, 1.0, 0.7857, 1.0, 0.7857, 0.5, 0.7857, 0.5, 0.7857, 1.0, 0.7143, 1.0, 0.7143, 0.5, 0.7143, 0.5, 0.7143, 1.0, 0.6429, 1.0, 0.6429, 0.5, 0.6429, 0.5, 0.6429, 1.0, 0.5714, 1.0, 0.5714, 0.5, 0.5714, 0.5, 0.5714, 1.0, 0.5, 1.0, 0.5, 0.5, 0.5, 0.5, 0.5, 1.0, 0.4286, 1.0, 0.4286, 0.5, 0.4286, 0.5, 0.4286, 1.0, 0.3571, 1.0, 0.3571, 0.5, 0.3571, 0.5, 0.3571, 1.0, 0.2857, 1.0, 0.2857, 0.5, 0.2857, 0.5, 0.2857, 1.0, 0.2143, 1.0, 0.2143, 0.5, 0.2143, 0.5, 0.2143, 1.0, 0.1429, 1.0, 0.1429, 0.5, 0.3541, 0.4662, 0.25, 0.49, 0.1459, 0.4662, 0.06236, 0.3996, 0.01602, 0.3034, 0.01602, 0.1966, 0.06236, 0.1004, 0.1459, 0.03377, 0.25, 0.01, 0.3541, 0.03377, 0.4376, 0.1004, 0.484, 0.1966, 0.484, 0.3034, 0.4376, 0.3996, 0.1429, 0.5, 0.1429, 1.0, 0.07143, 1.0, 0.07143, 0.5, 0.07143, 0.5, 0.07143, 1.0, -1.341e-07, 1.0, -1.341e-07, 0.5, 0.75, 0.49, 0.8541, 0.4662, 0.9376, 0.3996, 0.984, 0.3034, 0.984, 0.1966, 0.9376, 0.1004, 0.8541, 0.03377, 0.75, 0.01, 0.6459, 0.03377, 0.5624, 0.1004, 0.516, 0.1966, 0.516, 0.3034, 0.5624, 0.3996, 0.6459, 0.4662])
me_cylinder_002.materials.append(mat_black)
me_cylinder_002.update()
me_cylinder_003 = bpy.data.meshes.new('Cylinder.003')
me_cylinder_003.from_pydata([(0.0, 1.0, -1.0), (0.0, 1.0, 1.0), (0.4339, 0.901, -1.0), (0.4339, 0.901, 1.0), (0.7818, 0.6235, -1.0), (0.7818, 0.6235, 1.0), (0.9749, 0.2225, -1.0), (0.9749, 0.2225, 1.0), (0.9749, -0.2225, -1.0), (0.9749, -0.2225, 1.0), (0.7818, -0.6235, -1.0), (0.7818, -0.6235, 1.0), (0.4339, -0.901, -1.0), (0.4339, -0.901, 1.0), (0.0, -1.0, -1.0), (0.0, -1.0, 1.0), (-0.4339, -0.901, -1.0), (-0.4339, -0.901, 1.0), (-0.7818, -0.6235, -1.0), (-0.7818, -0.6235, 1.0), (-0.9749, -0.2225, -1.0), (-0.9749, -0.2225, 1.0), (-0.9749, 0.2225, -1.0), (-0.9749, 0.2225, 1.0), (-0.7818, 0.6235, -1.0), (-0.7818, 0.6235, 1.0), (-0.4339, 0.901, -1.0), (-0.4339, 0.901, 1.0)], [], [(0, 1, 3, 2), (2, 3, 5, 4), (4, 5, 7, 6), (6, 7, 9, 8), (8, 9, 11, 10), (10, 11, 13, 12), (12, 13, 15, 14), (14, 15, 17, 16), (16, 17, 19, 18), (18, 19, 21, 20), (20, 21, 23, 22), (22, 23, 25, 24), (3, 1, 27, 25, 23, 21, 19, 17, 15, 13, 11, 9, 7, 5), (24, 25, 27, 26), (26, 27, 1, 0), (0, 2, 4, 6, 8, 10, 12, 14, 16, 18, 20, 22, 24, 26)])
_uv = me_cylinder_003.uv_layers.new(name='UVMap')
_uv.uv.foreach_set('vector', [1.0, 0.5, 1.0, 1.0, 0.9286, 1.0, 0.9286, 0.5, 0.9286, 0.5, 0.9286, 1.0, 0.8571, 1.0, 0.8571, 0.5, 0.8571, 0.5, 0.8571, 1.0, 0.7857, 1.0, 0.7857, 0.5, 0.7857, 0.5, 0.7857, 1.0, 0.7143, 1.0, 0.7143, 0.5, 0.7143, 0.5, 0.7143, 1.0, 0.6429, 1.0, 0.6429, 0.5, 0.6429, 0.5, 0.6429, 1.0, 0.5714, 1.0, 0.5714, 0.5, 0.5714, 0.5, 0.5714, 1.0, 0.5, 1.0, 0.5, 0.5, 0.5, 0.5, 0.5, 1.0, 0.4286, 1.0, 0.4286, 0.5, 0.4286, 0.5, 0.4286, 1.0, 0.3571, 1.0, 0.3571, 0.5, 0.3571, 0.5, 0.3571, 1.0, 0.2857, 1.0, 0.2857, 0.5, 0.2857, 0.5, 0.2857, 1.0, 0.2143, 1.0, 0.2143, 0.5, 0.2143, 0.5, 0.2143, 1.0, 0.1429, 1.0, 0.1429, 0.5, 0.3541, 0.4662, 0.25, 0.49, 0.1459, 0.4662, 0.06236, 0.3996, 0.01602, 0.3034, 0.01602, 0.1966, 0.06236, 0.1004, 0.1459, 0.03377, 0.25, 0.01, 0.3541, 0.03377, 0.4376, 0.1004, 0.484, 0.1966, 0.484, 0.3034, 0.4376, 0.3996, 0.1429, 0.5, 0.1429, 1.0, 0.07143, 1.0, 0.07143, 0.5, 0.07143, 0.5, 0.07143, 1.0, -1.341e-07, 1.0, -1.341e-07, 0.5, 0.75, 0.49, 0.8541, 0.4662, 0.9376, 0.3996, 0.984, 0.3034, 0.984, 0.1966, 0.9376, 0.1004, 0.8541, 0.03377, 0.75, 0.01, 0.6459, 0.03377, 0.5624, 0.1004, 0.516, 0.1966, 0.516, 0.3034, 0.5624, 0.3996, 0.6459, 0.4662])
me_cylinder_003.materials.append(mat_black)
me_cylinder_003.update()
me_cylinder_004 = bpy.data.meshes.new('Cylinder.004')
me_cylinder_004.from_pydata([(0.0, 1.0, -1.0), (0.0, 1.0, 1.0), (0.4339, 0.901, -1.0), (0.4339, 0.901, 1.0), (0.7818, 0.6235, -1.0), (0.7818, 0.6235, 1.0), (0.9749, 0.2225, -1.0), (0.9749, 0.2225, 1.0), (0.9749, -0.2225, -1.0), (0.9749, -0.2225, 1.0), (0.7818, -0.6235, -1.0), (0.7818, -0.6235, 1.0), (0.4339, -0.901, -1.0), (0.4339, -0.901, 1.0), (0.0, -1.0, -1.0), (0.0, -1.0, 1.0), (-0.4339, -0.901, -1.0), (-0.4339, -0.901, 1.0), (-0.7818, -0.6235, -1.0), (-0.7818, -0.6235, 1.0), (-0.9749, -0.2225, -1.0), (-0.9749, -0.2225, 1.0), (-0.9749, 0.2225, -1.0), (-0.9749, 0.2225, 1.0), (-0.7818, 0.6235, -1.0), (-0.7818, 0.6235, 1.0), (-0.4339, 0.901, -1.0), (-0.4339, 0.901, 1.0)], [], [(0, 1, 3, 2), (2, 3, 5, 4), (4, 5, 7, 6), (6, 7, 9, 8), (8, 9, 11, 10), (10, 11, 13, 12), (12, 13, 15, 14), (14, 15, 17, 16), (16, 17, 19, 18), (18, 19, 21, 20), (20, 21, 23, 22), (22, 23, 25, 24), (3, 1, 27, 25, 23, 21, 19, 17, 15, 13, 11, 9, 7, 5), (24, 25, 27, 26), (26, 27, 1, 0), (0, 2, 4, 6, 8, 10, 12, 14, 16, 18, 20, 22, 24, 26)])
_uv = me_cylinder_004.uv_layers.new(name='UVMap')
_uv.uv.foreach_set('vector', [1.0, 0.5, 1.0, 1.0, 0.9286, 1.0, 0.9286, 0.5, 0.9286, 0.5, 0.9286, 1.0, 0.8571, 1.0, 0.8571, 0.5, 0.8571, 0.5, 0.8571, 1.0, 0.7857, 1.0, 0.7857, 0.5, 0.7857, 0.5, 0.7857, 1.0, 0.7143, 1.0, 0.7143, 0.5, 0.7143, 0.5, 0.7143, 1.0, 0.6429, 1.0, 0.6429, 0.5, 0.6429, 0.5, 0.6429, 1.0, 0.5714, 1.0, 0.5714, 0.5, 0.5714, 0.5, 0.5714, 1.0, 0.5, 1.0, 0.5, 0.5, 0.5, 0.5, 0.5, 1.0, 0.4286, 1.0, 0.4286, 0.5, 0.4286, 0.5, 0.4286, 1.0, 0.3571, 1.0, 0.3571, 0.5, 0.3571, 0.5, 0.3571, 1.0, 0.2857, 1.0, 0.2857, 0.5, 0.2857, 0.5, 0.2857, 1.0, 0.2143, 1.0, 0.2143, 0.5, 0.2143, 0.5, 0.2143, 1.0, 0.1429, 1.0, 0.1429, 0.5, 0.3541, 0.4662, 0.25, 0.49, 0.1459, 0.4662, 0.06236, 0.3996, 0.01602, 0.3034, 0.01602, 0.1966, 0.06236, 0.1004, 0.1459, 0.03377, 0.25, 0.01, 0.3541, 0.03377, 0.4376, 0.1004, 0.484, 0.1966, 0.484, 0.3034, 0.4376, 0.3996, 0.1429, 0.5, 0.1429, 1.0, 0.07143, 1.0, 0.07143, 0.5, 0.07143, 0.5, 0.07143, 1.0, -1.341e-07, 1.0, -1.341e-07, 0.5, 0.75, 0.49, 0.8541, 0.4662, 0.9376, 0.3996, 0.984, 0.3034, 0.984, 0.1966, 0.9376, 0.1004, 0.8541, 0.03377, 0.75, 0.01, 0.6459, 0.03377, 0.5624, 0.1004, 0.516, 0.1966, 0.516, 0.3034, 0.5624, 0.3996, 0.6459, 0.4662])
me_cylinder_004.materials.append(mat_black)
me_cylinder_004.update()
me_cylinder_005 = bpy.data.meshes.new('Cylinder.005')
me_cylinder_005.from_pydata([(0.0, 1.0, -1.0), (0.0, 1.0, 1.0), (0.4339, 0.901, -1.0), (0.4339, 0.901, 1.0), (0.7818, 0.6235, -1.0), (0.7818, 0.6235, 1.0), (0.9749, 0.2225, -1.0), (0.9749, 0.2225, 1.0), (0.9749, -0.2225, -1.0), (0.9749, -0.2225, 1.0), (0.7818, -0.6235, -1.0), (0.7818, -0.6235, 1.0), (0.4339, -0.901, -1.0), (0.4339, -0.901, 1.0), (0.0, -1.0, -1.0), (0.0, -1.0, 1.0), (-0.4339, -0.901, -1.0), (-0.4339, -0.901, 1.0), (-0.7818, -0.6235, -1.0), (-0.7818, -0.6235, 1.0), (-0.9749, -0.2225, -1.0), (-0.9749, -0.2225, 1.0), (-0.9749, 0.2225, -1.0), (-0.9749, 0.2225, 1.0), (-0.7818, 0.6235, -1.0), (-0.7818, 0.6235, 1.0), (-0.4339, 0.901, -1.0), (-0.4339, 0.901, 1.0)], [], [(0, 1, 3, 2), (2, 3, 5, 4), (4, 5, 7, 6), (6, 7, 9, 8), (8, 9, 11, 10), (10, 11, 13, 12), (12, 13, 15, 14), (14, 15, 17, 16), (16, 17, 19, 18), (18, 19, 21, 20), (20, 21, 23, 22), (22, 23, 25, 24), (3, 1, 27, 25, 23, 21, 19, 17, 15, 13, 11, 9, 7, 5), (24, 25, 27, 26), (26, 27, 1, 0), (0, 2, 4, 6, 8, 10, 12, 14, 16, 18, 20, 22, 24, 26)])
_uv = me_cylinder_005.uv_layers.new(name='UVMap')
_uv.uv.foreach_set('vector', [1.0, 0.5, 1.0, 1.0, 0.9286, 1.0, 0.9286, 0.5, 0.9286, 0.5, 0.9286, 1.0, 0.8571, 1.0, 0.8571, 0.5, 0.8571, 0.5, 0.8571, 1.0, 0.7857, 1.0, 0.7857, 0.5, 0.7857, 0.5, 0.7857, 1.0, 0.7143, 1.0, 0.7143, 0.5, 0.7143, 0.5, 0.7143, 1.0, 0.6429, 1.0, 0.6429, 0.5, 0.6429, 0.5, 0.6429, 1.0, 0.5714, 1.0, 0.5714, 0.5, 0.5714, 0.5, 0.5714, 1.0, 0.5, 1.0, 0.5, 0.5, 0.5, 0.5, 0.5, 1.0, 0.4286, 1.0, 0.4286, 0.5, 0.4286, 0.5, 0.4286, 1.0, 0.3571, 1.0, 0.3571, 0.5, 0.3571, 0.5, 0.3571, 1.0, 0.2857, 1.0, 0.2857, 0.5, 0.2857, 0.5, 0.2857, 1.0, 0.2143, 1.0, 0.2143, 0.5, 0.2143, 0.5, 0.2143, 1.0, 0.1429, 1.0, 0.1429, 0.5, 0.3541, 0.4662, 0.25, 0.49, 0.1459, 0.4662, 0.06236, 0.3996, 0.01602, 0.3034, 0.01602, 0.1966, 0.06236, 0.1004, 0.1459, 0.03377, 0.25, 0.01, 0.3541, 0.03377, 0.4376, 0.1004, 0.484, 0.1966, 0.484, 0.3034, 0.4376, 0.3996, 0.1429, 0.5, 0.1429, 1.0, 0.07143, 1.0, 0.07143, 0.5, 0.07143, 0.5, 0.07143, 1.0, -1.341e-07, 1.0, -1.341e-07, 0.5, 0.75, 0.49, 0.8541, 0.4662, 0.9376, 0.3996, 0.984, 0.3034, 0.984, 0.1966, 0.9376, 0.1004, 0.8541, 0.03377, 0.75, 0.01, 0.6459, 0.03377, 0.5624, 0.1004, 0.516, 0.1966, 0.516, 0.3034, 0.5624, 0.3996, 0.6459, 0.4662])
me_cylinder_005.materials.append(mat_black)
me_cylinder_005.update()
me_cylinder_006 = bpy.data.meshes.new('Cylinder.006')
me_cylinder_006.from_pydata([(0.0, 1.0, -1.0), (0.0, 1.0, 1.0), (0.4339, 0.901, -1.0), (0.4339, 0.901, 1.0), (0.7818, 0.6235, -1.0), (0.7818, 0.6235, 1.0), (0.9749, 0.2225, -1.0), (0.9749, 0.2225, 1.0), (0.9749, -0.2225, -1.0), (0.9749, -0.2225, 1.0), (0.7818, -0.6235, -1.0), (0.7818, -0.6235, 1.0), (0.4339, -0.901, -1.0), (0.4339, -0.901, 1.0), (0.0, -1.0, -1.0), (0.0, -1.0, 1.0), (-0.4339, -0.901, -1.0), (-0.4339, -0.901, 1.0), (-0.7818, -0.6235, -1.0), (-0.7818, -0.6235, 1.0), (-0.9749, -0.2225, -1.0), (-0.9749, -0.2225, 1.0), (-0.9749, 0.2225, -1.0), (-0.9749, 0.2225, 1.0), (-0.7818, 0.6235, -1.0), (-0.7818, 0.6235, 1.0), (-0.4339, 0.901, -1.0), (-0.4339, 0.901, 1.0)], [], [(0, 1, 3, 2), (2, 3, 5, 4), (4, 5, 7, 6), (6, 7, 9, 8), (8, 9, 11, 10), (10, 11, 13, 12), (12, 13, 15, 14), (14, 15, 17, 16), (16, 17, 19, 18), (18, 19, 21, 20), (20, 21, 23, 22), (22, 23, 25, 24), (3, 1, 27, 25, 23, 21, 19, 17, 15, 13, 11, 9, 7, 5), (24, 25, 27, 26), (26, 27, 1, 0), (0, 2, 4, 6, 8, 10, 12, 14, 16, 18, 20, 22, 24, 26)])
_uv = me_cylinder_006.uv_layers.new(name='UVMap')
_uv.uv.foreach_set('vector', [1.0, 0.5, 1.0, 1.0, 0.9286, 1.0, 0.9286, 0.5, 0.9286, 0.5, 0.9286, 1.0, 0.8571, 1.0, 0.8571, 0.5, 0.8571, 0.5, 0.8571, 1.0, 0.7857, 1.0, 0.7857, 0.5, 0.7857, 0.5, 0.7857, 1.0, 0.7143, 1.0, 0.7143, 0.5, 0.7143, 0.5, 0.7143, 1.0, 0.6429, 1.0, 0.6429, 0.5, 0.6429, 0.5, 0.6429, 1.0, 0.5714, 1.0, 0.5714, 0.5, 0.5714, 0.5, 0.5714, 1.0, 0.5, 1.0, 0.5, 0.5, 0.5, 0.5, 0.5, 1.0, 0.4286, 1.0, 0.4286, 0.5, 0.4286, 0.5, 0.4286, 1.0, 0.3571, 1.0, 0.3571, 0.5, 0.3571, 0.5, 0.3571, 1.0, 0.2857, 1.0, 0.2857, 0.5, 0.2857, 0.5, 0.2857, 1.0, 0.2143, 1.0, 0.2143, 0.5, 0.2143, 0.5, 0.2143, 1.0, 0.1429, 1.0, 0.1429, 0.5, 0.3541, 0.4662, 0.25, 0.49, 0.1459, 0.4662, 0.06236, 0.3996, 0.01602, 0.3034, 0.01602, 0.1966, 0.06236, 0.1004, 0.1459, 0.03377, 0.25, 0.01, 0.3541, 0.03377, 0.4376, 0.1004, 0.484, 0.1966, 0.484, 0.3034, 0.4376, 0.3996, 0.1429, 0.5, 0.1429, 1.0, 0.07143, 1.0, 0.07143, 0.5, 0.07143, 0.5, 0.07143, 1.0, -1.341e-07, 1.0, -1.341e-07, 0.5, 0.75, 0.49, 0.8541, 0.4662, 0.9376, 0.3996, 0.984, 0.3034, 0.984, 0.1966, 0.9376, 0.1004, 0.8541, 0.03377, 0.75, 0.01, 0.6459, 0.03377, 0.5624, 0.1004, 0.516, 0.1966, 0.516, 0.3034, 0.5624, 0.3996, 0.6459, 0.4662])
me_cylinder_006.materials.append(mat_black)
me_cylinder_006.update()
me_cylinder_007 = bpy.data.meshes.new('Cylinder.007')
me_cylinder_007.from_pydata([(0.0, 1.0, -1.0), (0.0, 1.0, 1.0), (0.4339, 0.901, -1.0), (0.4339, 0.901, 1.0), (0.7818, 0.6235, -1.0), (0.7818, 0.6235, 1.0), (0.9749, 0.2225, -1.0), (0.9749, 0.2225, 1.0), (0.9749, -0.2225, -1.0), (0.9749, -0.2225, 1.0), (0.7818, -0.6235, -1.0), (0.7818, -0.6235, 1.0), (0.4339, -0.901, -1.0), (0.4339, -0.901, 1.0), (0.0, -1.0, -1.0), (0.0, -1.0, 1.0), (-0.4339, -0.901, -1.0), (-0.4339, -0.901, 1.0), (-0.7818, -0.6235, -1.0), (-0.7818, -0.6235, 1.0), (-0.9749, -0.2225, -1.0), (-0.9749, -0.2225, 1.0), (-0.9749, 0.2225, -1.0), (-0.9749, 0.2225, 1.0), (-0.7818, 0.6235, -1.0), (-0.7818, 0.6235, 1.0), (-0.4339, 0.901, -1.0), (-0.4339, 0.901, 1.0)], [], [(0, 1, 3, 2), (2, 3, 5, 4), (4, 5, 7, 6), (6, 7, 9, 8), (8, 9, 11, 10), (10, 11, 13, 12), (12, 13, 15, 14), (14, 15, 17, 16), (16, 17, 19, 18), (18, 19, 21, 20), (20, 21, 23, 22), (22, 23, 25, 24), (3, 1, 27, 25, 23, 21, 19, 17, 15, 13, 11, 9, 7, 5), (24, 25, 27, 26), (26, 27, 1, 0), (0, 2, 4, 6, 8, 10, 12, 14, 16, 18, 20, 22, 24, 26)])
_uv = me_cylinder_007.uv_layers.new(name='UVMap')
_uv.uv.foreach_set('vector', [1.0, 0.5, 1.0, 1.0, 0.9286, 1.0, 0.9286, 0.5, 0.9286, 0.5, 0.9286, 1.0, 0.8571, 1.0, 0.8571, 0.5, 0.8571, 0.5, 0.8571, 1.0, 0.7857, 1.0, 0.7857, 0.5, 0.7857, 0.5, 0.7857, 1.0, 0.7143, 1.0, 0.7143, 0.5, 0.7143, 0.5, 0.7143, 1.0, 0.6429, 1.0, 0.6429, 0.5, 0.6429, 0.5, 0.6429, 1.0, 0.5714, 1.0, 0.5714, 0.5, 0.5714, 0.5, 0.5714, 1.0, 0.5, 1.0, 0.5, 0.5, 0.5, 0.5, 0.5, 1.0, 0.4286, 1.0, 0.4286, 0.5, 0.4286, 0.5, 0.4286, 1.0, 0.3571, 1.0, 0.3571, 0.5, 0.3571, 0.5, 0.3571, 1.0, 0.2857, 1.0, 0.2857, 0.5, 0.2857, 0.5, 0.2857, 1.0, 0.2143, 1.0, 0.2143, 0.5, 0.2143, 0.5, 0.2143, 1.0, 0.1429, 1.0, 0.1429, 0.5, 0.3541, 0.4662, 0.25, 0.49, 0.1459, 0.4662, 0.06236, 0.3996, 0.01602, 0.3034, 0.01602, 0.1966, 0.06236, 0.1004, 0.1459, 0.03377, 0.25, 0.01, 0.3541, 0.03377, 0.4376, 0.1004, 0.484, 0.1966, 0.484, 0.3034, 0.4376, 0.3996, 0.1429, 0.5, 0.1429, 1.0, 0.07143, 1.0, 0.07143, 0.5, 0.07143, 0.5, 0.07143, 1.0, -1.341e-07, 1.0, -1.341e-07, 0.5, 0.75, 0.49, 0.8541, 0.4662, 0.9376, 0.3996, 0.984, 0.3034, 0.984, 0.1966, 0.9376, 0.1004, 0.8541, 0.03377, 0.75, 0.01, 0.6459, 0.03377, 0.5624, 0.1004, 0.516, 0.1966, 0.516, 0.3034, 0.5624, 0.3996, 0.6459, 0.4662])
me_cylinder_007.materials.append(mat_black)
me_cylinder_007.update()
me_cylinder_009 = bpy.data.meshes.new('Cylinder.009')
me_cylinder_009.from_pydata([(0.0, 1.0, -1.0), (0.0, 1.0, 1.0), (0.1205, 0.9927, -1.0), (0.1205, 0.9927, 1.0), (0.2393, 0.9709, -1.0), (0.2393, 0.9709, 1.0), (0.3546, 0.935, -1.0), (0.3546, 0.935, 1.0), (0.4647, 0.8855, -1.0), (0.4647, 0.8855, 1.0), (0.5681, 0.823, -1.0), (0.5681, 0.823, 1.0), (0.6631, 0.7485, -1.0), (0.6631, 0.7485, 1.0), (0.7485, 0.6631, -1.0), (0.7485, 0.6631, 1.0), (0.823, 0.5681, -1.0), (0.823, 0.5681, 1.0), (0.8855, 0.4647, -1.0), (0.8855, 0.4647, 1.0), (0.935, 0.3546, -1.0), (0.935, 0.3546, 1.0), (0.9709, 0.2393, -1.0), (0.9709, 0.2393, 1.0), (0.9927, 0.1205, -1.0), (0.9927, 0.1205, 1.0), (0.95, -0.02941, -1.0), (0.95, -0.02941, 1.0), (0.9927, -0.1205, -1.0), (0.9927, -0.1205, 1.0), (0.9224, -0.2568, -1.0), (0.9224, -0.2568, 1.0), (0.935, -0.3546, -1.0), (0.935, -0.3546, 1.0), (0.8412, -0.4709, -1.0), (0.8412, -0.4709, 1.0), (0.823, -0.5681, -1.0), (0.823, -0.5681, 1.0), (0.7111, -0.6594, -1.0), (0.7111, -0.6594, 1.0), (0.6631, -0.7485, -1.0), (0.6631, -0.7485, 1.0), (0.5397, -0.8112, -1.0), (0.5397, -0.8112, 1.0), (0.4647, -0.8855, -1.0), (0.4647, -0.8855, 1.0), (0.3369, -0.9177, -1.0), (0.3369, -0.9177, 1.0), (0.2393, -0.9709, -1.0), (0.2393, -0.9709, 1.0), (0.1145, -0.9725, -1.0), (0.1145, -0.9725, 1.0), (0.0, -1.0, -1.0), (0.0, -1.0, 1.0), (-0.1145, -0.9725, -1.0), (-0.1145, -0.9725, 1.0), (-0.2393, -0.9709, -1.0), (-0.2393, -0.9709, 1.0), (-0.3369, -0.9177, -1.0), (-0.3369, -0.9177, 1.0), (-0.4647, -0.8855, -1.0), (-0.4647, -0.8855, 1.0), (-0.5397, -0.8112, -1.0), (-0.5397, -0.8112, 1.0), (-0.6631, -0.7485, -1.0), (-0.6631, -0.7485, 1.0), (-0.7111, -0.6594, -1.0), (-0.7111, -0.6594, 1.0), (-0.823, -0.5681, -1.0), (-0.823, -0.5681, 1.0), (-0.8412, -0.4709, -1.0), (-0.8412, -0.4709, 1.0), (-0.935, -0.3546, -1.0), (-0.935, -0.3546, 1.0), (-0.9224, -0.2568, -1.0), (-0.9224, -0.2568, 1.0), (-0.9927, -0.1205, -1.0), (-0.9927, -0.1205, 1.0), (-0.95, -0.02941, -1.0), (-0.95, -0.02941, 1.0), (-0.9927, 0.1205, -1.0), (-0.9927, 0.1205, 1.0), (-0.9709, 0.2393, -1.0), (-0.9709, 0.2393, 1.0), (-0.935, 0.3546, -1.0), (-0.935, 0.3546, 1.0), (-0.8855, 0.4647, -1.0), (-0.8855, 0.4647, 1.0), (-0.823, 0.5681, -1.0), (-0.823, 0.5681, 1.0), (-0.7485, 0.6631, -1.0), (-0.7485, 0.6631, 1.0), (-0.6631, 0.7485, -1.0), (-0.6631, 0.7485, 1.0), (-0.5681, 0.823, -1.0), (-0.5681, 0.823, 1.0), (-0.4647, 0.8855, -1.0), (-0.4647, 0.8855, 1.0), (-0.3546, 0.935, -1.0), (-0.3546, 0.935, 1.0), (-0.2393, 0.9709, -1.0), (-0.2393, 0.9709, 1.0), (-0.1205, 0.9927, -1.0), (-0.1205, 0.9927, 1.0)], [], [(0, 1, 3, 2), (2, 3, 5, 4), (4, 5, 7, 6), (6, 7, 9, 8), (8, 9, 11, 10), (10, 11, 13, 12), (12, 13, 15, 14), (14, 15, 17, 16), (16, 17, 19, 18), (18, 19, 21, 20), (20, 21, 23, 22), (22, 23, 25, 24), (24, 25, 27, 26), (26, 27, 29, 28), (28, 29, 31, 30), (30, 31, 33, 32), (32, 33, 35, 34), (34, 35, 37, 36), (36, 37, 39, 38), (38, 39, 41, 40), (40, 41, 43, 42), (42, 43, 45, 44), (44, 45, 47, 46), (46, 47, 49, 48), (48, 49, 51, 50), (50, 51, 53, 52), (52, 53, 55, 54), (54, 55, 57, 56), (56, 57, 59, 58), (58, 59, 61, 60), (60, 61, 63, 62), (62, 63, 65, 64), (64, 65, 67, 66), (66, 67, 69, 68), (68, 69, 71, 70), (70, 71, 73, 72), (72, 73, 75, 74), (74, 75, 77, 76), (76, 77, 79, 78), (78, 79, 81, 80), (80, 81, 83, 82), (82, 83, 85, 84), (84, 85, 87, 86), (86, 87, 89, 88), (88, 89, 91, 90), (90, 91, 93, 92), (92, 93, 95, 94), (94, 95, 97, 96), (96, 97, 99, 98), (98, 99, 101, 100), (3, 1, 103, 101, 99, 97, 95, 93, 91, 89, 87, 85, 83, 81, 79, 77, 75, 73, 71, 69, 67, 65, 63, 61, 59, 57, 55, 53, 51, 49, 47, 45, 43, 41, 39, 37, 35, 33, 31, 29, 27, 25, 23, 21, 19, 17, 15, 13, 11, 9, 7, 5), (100, 101, 103, 102), (102, 103, 1, 0), (0, 2, 4, 6, 8, 10, 12, 14, 16, 18, 20, 22, 24, 26, 28, 30, 32, 34, 36, 38, 40, 42, 44, 46, 48, 50, 52, 54, 56, 58, 60, 62, 64, 66, 68, 70, 72, 74, 76, 78, 80, 82, 84, 86, 88, 90, 92, 94, 96, 98, 100, 102)])
_uv = me_cylinder_009.uv_layers.new(name='UVMap')
_uv.uv.foreach_set('vector', [1.0, 0.5, 1.0, 1.0, 0.9808, 1.0, 0.9808, 0.5, 0.9808, 0.5, 0.9808, 1.0, 0.9615, 1.0, 0.9615, 0.5, 0.9615, 0.5, 0.9615, 1.0, 0.9423, 1.0, 0.9423, 0.5, 0.9423, 0.5, 0.9423, 1.0, 0.9231, 1.0, 0.9231, 0.5, 0.9231, 0.5, 0.9231, 1.0, 0.9038, 1.0, 0.9038, 0.5, 0.9038, 0.5, 0.9038, 1.0, 0.8846, 1.0, 0.8846, 0.5, 0.8846, 0.5, 0.8846, 1.0, 0.8654, 1.0, 0.8654, 0.5, 0.8654, 0.5, 0.8654, 1.0, 0.8462, 1.0, 0.8462, 0.5, 0.8462, 0.5, 0.8462, 1.0, 0.8269, 1.0, 0.8269, 0.5, 0.8269, 0.5, 0.8269, 1.0, 0.8077, 1.0, 0.8077, 0.5, 0.8077, 0.5, 0.8077, 1.0, 0.7885, 1.0, 0.7885, 0.5, 0.7885, 0.5, 0.7885, 1.0, 0.7692, 1.0, 0.7692, 0.5, 0.7692, 0.5, 0.7692, 1.0, 0.75, 1.0, 0.75, 0.5, 0.75, 0.5, 0.75, 1.0, 0.7308, 1.0, 0.7308, 0.5, 0.7308, 0.5, 0.7308, 1.0, 0.7115, 1.0, 0.7115, 0.5, 0.7115, 0.5, 0.7115, 1.0, 0.6923, 1.0, 0.6923, 0.5, 0.6923, 0.5, 0.6923, 1.0, 0.6731, 1.0, 0.6731, 0.5, 0.6731, 0.5, 0.6731, 1.0, 0.6538, 1.0, 0.6538, 0.5, 0.6538, 0.5, 0.6538, 1.0, 0.6346, 1.0, 0.6346, 0.5, 0.6346, 0.5, 0.6346, 1.0, 0.6154, 1.0, 0.6154, 0.5, 0.6154, 0.5, 0.6154, 1.0, 0.5962, 1.0, 0.5962, 0.5, 0.5962, 0.5, 0.5962, 1.0, 0.5769, 1.0, 0.5769, 0.5, 0.5769, 0.5, 0.5769, 1.0, 0.5577, 1.0, 0.5577, 0.5, 0.5577, 0.5, 0.5577, 1.0, 0.5385, 1.0, 0.5385, 0.5, 0.5385, 0.5, 0.5385, 1.0, 0.5192, 1.0, 0.5192, 0.5, 0.5192, 0.5, 0.5192, 1.0, 0.5, 1.0, 0.5, 0.5, 0.5, 0.5, 0.5, 1.0, 0.4808, 1.0, 0.4808, 0.5, 0.4808, 0.5, 0.4808, 1.0, 0.4615, 1.0, 0.4615, 0.5, 0.4615, 0.5, 0.4615, 1.0, 0.4423, 1.0, 0.4423, 0.5, 0.4423, 0.5, 0.4423, 1.0, 0.4231, 1.0, 0.4231, 0.5, 0.4231, 0.5, 0.4231, 1.0, 0.4038, 1.0, 0.4038, 0.5, 0.4038, 0.5, 0.4038, 1.0, 0.3846, 1.0, 0.3846, 0.5, 0.3846, 0.5, 0.3846, 1.0, 0.3654, 1.0, 0.3654, 0.5, 0.3654, 0.5, 0.3654, 1.0, 0.3462, 1.0, 0.3462, 0.5, 0.3462, 0.5, 0.3462, 1.0, 0.3269, 1.0, 0.3269, 0.5, 0.3269, 0.5, 0.3269, 1.0, 0.3077, 1.0, 0.3077, 0.5, 0.3077, 0.5, 0.3077, 1.0, 0.2885, 1.0, 0.2885, 0.5, 0.2885, 0.5, 0.2885, 1.0, 0.2692, 1.0, 0.2692, 0.5, 0.2692, 0.5, 0.2692, 1.0, 0.25, 1.0, 0.25, 0.5, 0.25, 0.5, 0.25, 1.0, 0.2308, 1.0, 0.2308, 0.5, 0.2308, 0.5, 0.2308, 1.0, 0.2115, 1.0, 0.2115, 0.5, 0.2115, 0.5, 0.2115, 1.0, 0.1923, 1.0, 0.1923, 0.5, 0.1923, 0.5, 0.1923, 1.0, 0.1731, 1.0, 0.1731, 0.5, 0.1731, 0.5, 0.1731, 1.0, 0.1538, 1.0, 0.1538, 0.5, 0.1538, 0.5, 0.1538, 1.0, 0.1346, 1.0, 0.1346, 0.5, 0.1346, 0.5, 0.1346, 1.0, 0.1154, 1.0, 0.1154, 0.5, 0.1154, 0.5, 0.1154, 1.0, 0.09615, 1.0, 0.09615, 0.5, 0.09615, 0.5, 0.09615, 1.0, 0.07692, 1.0, 0.07692, 0.5, 0.07692, 0.5, 0.07692, 1.0, 0.05769, 1.0, 0.05769, 0.5, 0.05769, 0.5, 0.05769, 1.0, 0.03846, 1.0, 0.03846, 0.5, 0.2789, 0.4883, 0.25, 0.49, 0.2211, 0.4883, 0.1926, 0.483, 0.1649, 0.4744, 0.1385, 0.4625, 0.1137, 0.4475, 0.09085, 0.4296, 0.07036, 0.4091, 0.05248, 0.3863, 0.03749, 0.3615, 0.0256, 0.3351, 0.01697, 0.3074, 0.01175, 0.2789, 0.01, 0.25, 0.01175, 0.2211, 0.01697, 0.1926, 0.0256, 0.1649, 0.03749, 0.1385, 0.05248, 0.1137, 0.07036, 0.09085, 0.09085, 0.07036, 0.1137, 0.05248, 0.1385, 0.03749, 0.1649, 0.0256, 0.1926, 0.01697, 0.2211, 0.01175, 0.25, 0.01, 0.2789, 0.01175, 0.3074, 0.01697, 0.3351, 0.0256, 0.3615, 0.03749, 0.3863, 0.05248, 0.4091, 0.07036, 0.4296, 0.09085, 0.4475, 0.1137, 0.4625, 0.1385, 0.4744, 0.1649, 0.483, 0.1926, 0.4883, 0.2211, 0.49, 0.25, 0.4883, 0.2789, 0.483, 0.3074, 0.4744, 0.3351, 0.4625, 0.3615, 0.4475, 0.3863, 0.4296, 0.4091, 0.4091, 0.4296, 0.3863, 0.4475, 0.3615, 0.4625, 0.3351, 0.4744, 0.3074, 0.483, 0.03846, 0.5, 0.03846, 1.0, 0.01923, 1.0, 0.01923, 0.5, 0.01923, 0.5, 0.01923, 1.0, -5.104e-07, 1.0, -5.104e-07, 0.5, 0.75, 0.49, 0.7789, 0.4883, 0.8074, 0.483, 0.8351, 0.4744, 0.8615, 0.4625, 0.8863, 0.4475, 0.9091, 0.4296, 0.9296, 0.4091, 0.9475, 0.3863, 0.9625, 0.3615, 0.9744, 0.3351, 0.983, 0.3074, 0.9883, 0.2789, 0.99, 0.25, 0.9883, 0.2211, 0.983, 0.1926, 0.9744, 0.1649, 0.9625, 0.1385, 0.9475, 0.1137, 0.9296, 0.09085, 0.9091, 0.07036, 0.8863, 0.05248, 0.8615, 0.03749, 0.8351, 0.0256, 0.8074, 0.01697, 0.7789, 0.01175, 0.75, 0.01, 0.7211, 0.01175, 0.6926, 0.01697, 0.6649, 0.0256, 0.6385, 0.03749, 0.6137, 0.05248, 0.5909, 0.07036, 0.5704, 0.09085, 0.5525, 0.1137, 0.5375, 0.1385, 0.5256, 0.1649, 0.517, 0.1926, 0.5117, 0.2211, 0.51, 0.25, 0.5117, 0.2789, 0.517, 0.3074, 0.5256, 0.3351, 0.5375, 0.3615, 0.5525, 0.3863, 0.5704, 0.4091, 0.5909, 0.4296, 0.6137, 0.4475, 0.6385, 0.4625, 0.6649, 0.4744, 0.6926, 0.483, 0.7211, 0.4883])
me_cylinder_009.materials.append(mat_black)
me_cylinder_009.update()
me_cylinder_010 = bpy.data.meshes.new('Cylinder.010')
me_cylinder_010.from_pydata([(0.0, 1.0, -1.0), (0.0, 1.0, 1.0), (0.3612, 0.9325, -1.0), (0.3612, 0.9325, 1.0), (0.6737, 0.739, -1.0), (0.6737, 0.739, 1.0), (0.8952, 0.4457, -1.0), (0.8952, 0.4457, 1.0), (0.9957, 0.09227, -1.0), (0.9957, 0.09227, 1.0), (0.9618, -0.2737, -1.0), (0.9618, -0.2737, 1.0), (0.798, -0.6026, -1.0), (0.798, -0.6026, 1.0), (0.5264, -0.8502, -1.0), (0.5264, -0.8502, 1.0), (0.1837, -0.983, -1.0), (0.1837, -0.983, 1.0), (-0.1837, -0.983, -1.0), (-0.1837, -0.983, 1.0), (-0.5264, -0.8502, -1.0), (-0.5264, -0.8502, 1.0), (-0.798, -0.6026, -1.0), (-0.798, -0.6026, 1.0), (-0.9618, -0.2737, -1.0), (-0.9618, -0.2737, 1.0), (-0.9957, 0.09227, -1.0), (-0.9957, 0.09227, 1.0), (-0.8952, 0.4457, -1.0), (-0.8952, 0.4457, 1.0), (-0.6737, 0.739, -1.0), (-0.6737, 0.739, 1.0), (-0.3612, 0.9325, -1.0), (-0.3612, 0.9325, 1.0)], [], [(0, 1, 3, 2), (2, 3, 5, 4), (4, 5, 7, 6), (6, 7, 9, 8), (8, 9, 11, 10), (10, 11, 13, 12), (12, 13, 15, 14), (14, 15, 17, 16), (16, 17, 19, 18), (18, 19, 21, 20), (20, 21, 23, 22), (22, 23, 25, 24), (24, 25, 27, 26), (26, 27, 29, 28), (28, 29, 31, 30), (3, 1, 33, 31, 29, 27, 25, 23, 21, 19, 17, 15, 13, 11, 9, 7, 5), (30, 31, 33, 32), (32, 33, 1, 0), (0, 2, 4, 6, 8, 10, 12, 14, 16, 18, 20, 22, 24, 26, 28, 30, 32)])
_uv = me_cylinder_010.uv_layers.new(name='UVMap')
_uv.uv.foreach_set('vector', [1.0, 0.5, 1.0, 1.0, 0.9412, 1.0, 0.9412, 0.5, 0.9412, 0.5, 0.9412, 1.0, 0.8824, 1.0, 0.8824, 0.5, 0.8824, 0.5, 0.8824, 1.0, 0.8235, 1.0, 0.8235, 0.5, 0.8235, 0.5, 0.8235, 1.0, 0.7647, 1.0, 0.7647, 0.5, 0.7647, 0.5, 0.7647, 1.0, 0.7059, 1.0, 0.7059, 0.5, 0.7059, 0.5, 0.7059, 1.0, 0.6471, 1.0, 0.6471, 0.5, 0.6471, 0.5, 0.6471, 1.0, 0.5882, 1.0, 0.5882, 0.5, 0.5882, 0.5, 0.5882, 1.0, 0.5294, 1.0, 0.5294, 0.5, 0.5294, 0.5, 0.5294, 1.0, 0.4706, 1.0, 0.4706, 0.5, 0.4706, 0.5, 0.4706, 1.0, 0.4118, 1.0, 0.4118, 0.5, 0.4118, 0.5, 0.4118, 1.0, 0.3529, 1.0, 0.3529, 0.5, 0.3529, 0.5, 0.3529, 1.0, 0.2941, 1.0, 0.2941, 0.5, 0.2941, 0.5, 0.2941, 1.0, 0.2353, 1.0, 0.2353, 0.5, 0.2353, 0.5, 0.2353, 1.0, 0.1765, 1.0, 0.1765, 0.5, 0.1765, 0.5, 0.1765, 1.0, 0.1176, 1.0, 0.1176, 0.5, 0.3367, 0.4738, 0.25, 0.49, 0.1633, 0.4738, 0.08831, 0.4274, 0.03516, 0.357, 0.01102, 0.2721, 0.01916, 0.1843, 0.05848, 0.1054, 0.1237, 0.04595, 0.2059, 0.01409, 0.2941, 0.01409, 0.3763, 0.04595, 0.4415, 0.1054, 0.4808, 0.1843, 0.489, 0.2721, 0.4648, 0.357, 0.4117, 0.4274, 0.1176, 0.5, 0.1176, 1.0, 0.05882, 1.0, 0.05882, 0.5, 0.05882, 0.5, 0.05882, 1.0, 5.215e-08, 1.0, 5.215e-08, 0.5, 0.75, 0.49, 0.8367, 0.4738, 0.9117, 0.4274, 0.9648, 0.357, 0.989, 0.2721, 0.9808, 0.1843, 0.9415, 0.1054, 0.8763, 0.04595, 0.7941, 0.01409, 0.7059, 0.01409, 0.6237, 0.04595, 0.5585, 0.1054, 0.5192, 0.1843, 0.511, 0.2721, 0.5352, 0.357, 0.5883, 0.4274, 0.6633, 0.4738])
me_cylinder_010.materials.append(mat_main_color)
me_cylinder_010.update()
me_cylinder_011 = bpy.data.meshes.new('Cylinder.011')
me_cylinder_011.from_pydata([(3.724e-08, 0.9219, -1.0), (3.724e-08, 0.9219, 0.9047), (0.1205, 0.9927, -1.0), (0.1205, 0.9927, 0.9047), (0.2206, 0.8951, -1.0), (0.2206, 0.8951, 0.9047), (0.3546, 0.935, -1.0), (0.3546, 0.935, 0.9047), (0.4284, 0.8163, -1.0), (0.4284, 0.8163, 0.9047), (0.5681, 0.823, -1.0), (0.5681, 0.823, 0.9047), (0.6113, 0.6901, -1.0), (0.6113, 0.6901, 0.9047), (0.7485, 0.6631, -1.0), (0.7485, 0.6631, 0.9047), (0.7587, 0.5237, -1.0), (0.7587, 0.5237, 0.9047), (0.8855, 0.4647, -1.0), (0.8855, 0.4647, 0.9047), (0.862, 0.3269, -1.0), (0.862, 0.3269, 0.9047), (0.9709, 0.2393, -1.0), (0.9709, 0.2393, 0.9047), (0.9152, 0.1111, -1.0), (0.9152, 0.1111, 0.9047), (1.0, 0.0, -1.0), (1.0, 3.586e-09, 0.9047), (0.9152, -0.1111, -1.0), (0.9152, -0.1111, 0.9047), (0.9709, -0.2393, -1.0), (0.9709, -0.2393, 0.9047), (0.862, -0.3269, -1.0), (0.862, -0.3269, 0.9047), (0.8855, -0.4647, -1.0), (0.8855, -0.4647, 0.9047), (0.7587, -0.5237, -1.0), (0.7587, -0.5237, 0.9047), (0.7485, -0.6631, -1.0), (0.7485, -0.6631, 0.9047), (0.6113, -0.6901, -1.0), (0.6113, -0.6901, 0.9047), (0.5681, -0.823, -1.0), (0.5681, -0.823, 0.9047), (0.4284, -0.8163, -1.0), (0.4284, -0.8163, 0.9047), (0.3546, -0.935, -1.0), (0.3546, -0.935, 0.9047), (0.2206, -0.8951, -1.0), (0.2206, -0.8951, 0.9047), (0.1205, -0.9927, -1.0), (0.1205, -0.9927, 0.9047), (3.724e-08, -0.9219, -1.0), (3.724e-08, -0.9219, 0.9047), (-0.1205, -0.9927, -1.0), (-0.1205, -0.9927, 0.9047), (-0.2206, -0.8951, -1.0), (-0.2206, -0.8951, 0.9047), (-0.3546, -0.935, -1.0), (-0.3546, -0.935, 0.9047), (-0.4284, -0.8163, -1.0), (-0.4284, -0.8163, 0.9047), (-0.5681, -0.823, -1.0), (-0.5681, -0.823, 0.9047), (-0.6113, -0.6901, -1.0), (-0.6113, -0.6901, 0.9047), (-0.7485, -0.6631, -1.0), (-0.7485, -0.6631, 0.9047), (-0.7587, -0.5237, -1.0), (-0.7587, -0.5237, 0.9047), (-0.8855, -0.4647, -1.0), (-0.8855, -0.4647, 0.9047), (-0.862, -0.3269, -1.0), (-0.862, -0.3269, 0.9047), (-0.9709, -0.2393, -1.0), (-0.9709, -0.2393, 0.9047), (-0.9152, -0.1111, -1.0), (-0.9152, -0.1111, 0.9047), (-1.0, 0.0, -1.0), (-1.0, 3.586e-09, 0.9047), (-0.9152, 0.1111, -1.0), (-0.9152, 0.1111, 0.9047), (-0.9709, 0.2393, -1.0), (-0.9709, 0.2393, 0.9047), (-0.862, 0.3269, -1.0), (-0.862, 0.3269, 0.9047), (-0.8855, 0.4647, -1.0), (-0.8855, 0.4647, 0.9047), (-0.7587, 0.5237, -1.0), (-0.7587, 0.5237, 0.9047), (-0.7485, 0.6631, -1.0), (-0.7485, 0.6631, 0.9047), (-0.6113, 0.6901, -1.0), (-0.6113, 0.6901, 0.9047), (-0.5681, 0.823, -1.0), (-0.5681, 0.823, 0.9047), (-0.4284, 0.8163, -1.0), (-0.4284, 0.8163, 0.9047), (-0.3546, 0.935, -1.0), (-0.3546, 0.935, 0.9047), (-0.2206, 0.8951, -1.0), (-0.2206, 0.8951, 0.9047), (-0.1205, 0.9927, -1.0), (-0.1205, 0.9927, 0.9047)], [], [(0, 1, 3, 2), (2, 3, 5, 4), (4, 5, 7, 6), (6, 7, 9, 8), (8, 9, 11, 10), (10, 11, 13, 12), (12, 13, 15, 14), (14, 15, 17, 16), (16, 17, 19, 18), (18, 19, 21, 20), (20, 21, 23, 22), (22, 23, 25, 24), (24, 25, 27, 26), (26, 27, 29, 28), (28, 29, 31, 30), (30, 31, 33, 32), (32, 33, 35, 34), (34, 35, 37, 36), (36, 37, 39, 38), (38, 39, 41, 40), (40, 41, 43, 42), (42, 43, 45, 44), (44, 45, 47, 46), (46, 47, 49, 48), (48, 49, 51, 50), (50, 51, 53, 52), (52, 53, 55, 54), (54, 55, 57, 56), (56, 57, 59, 58), (58, 59, 61, 60), (60, 61, 63, 62), (62, 63, 65, 64), (64, 65, 67, 66), (66, 67, 69, 68), (68, 69, 71, 70), (70, 71, 73, 72), (72, 73, 75, 74), (74, 75, 77, 76), (76, 77, 79, 78), (78, 79, 81, 80), (80, 81, 83, 82), (82, 83, 85, 84), (84, 85, 87, 86), (86, 87, 89, 88), (88, 89, 91, 90), (90, 91, 93, 92), (92, 93, 95, 94), (94, 95, 97, 96), (96, 97, 99, 98), (98, 99, 101, 100), (3, 1, 103, 101, 99, 97, 95, 93, 91, 89, 87, 85, 83, 81, 79, 77, 75, 73, 71, 69, 67, 65, 63, 61, 59, 57, 55, 53, 51, 49, 47, 45, 43, 41, 39, 37, 35, 33, 31, 29, 27, 25, 23, 21, 19, 17, 15, 13, 11, 9, 7, 5), (100, 101, 103, 102), (102, 103, 1, 0), (0, 2, 4, 6, 8, 10, 12, 14, 16, 18, 20, 22, 24, 26, 28, 30, 32, 34, 36, 38, 40, 42, 44, 46, 48, 50, 52, 54, 56, 58, 60, 62, 64, 66, 68, 70, 72, 74, 76, 78, 80, 82, 84, 86, 88, 90, 92, 94, 96, 98, 100, 102)])
_uv = me_cylinder_011.uv_layers.new(name='UVMap')
_uv.uv.foreach_set('vector', [1.0, 0.5, 1.0, 1.0, 0.9808, 1.0, 0.9808, 0.5, 0.9808, 0.5, 0.9808, 1.0, 0.9615, 1.0, 0.9615, 0.5, 0.9615, 0.5, 0.9615, 1.0, 0.9423, 1.0, 0.9423, 0.5, 0.9423, 0.5, 0.9423, 1.0, 0.9231, 1.0, 0.9231, 0.5, 0.9231, 0.5, 0.9231, 1.0, 0.9038, 1.0, 0.9038, 0.5, 0.9038, 0.5, 0.9038, 1.0, 0.8846, 1.0, 0.8846, 0.5, 0.8846, 0.5, 0.8846, 1.0, 0.8654, 1.0, 0.8654, 0.5, 0.8654, 0.5, 0.8654, 1.0, 0.8462, 1.0, 0.8462, 0.5, 0.8462, 0.5, 0.8462, 1.0, 0.8269, 1.0, 0.8269, 0.5, 0.8269, 0.5, 0.8269, 1.0, 0.8077, 1.0, 0.8077, 0.5, 0.8077, 0.5, 0.8077, 1.0, 0.7885, 1.0, 0.7885, 0.5, 0.7885, 0.5, 0.7885, 1.0, 0.7692, 1.0, 0.7692, 0.5, 0.7692, 0.5, 0.7692, 1.0, 0.75, 1.0, 0.75, 0.5, 0.75, 0.5, 0.75, 1.0, 0.7308, 1.0, 0.7308, 0.5, 0.7308, 0.5, 0.7308, 1.0, 0.7115, 1.0, 0.7115, 0.5, 0.7115, 0.5, 0.7115, 1.0, 0.6923, 1.0, 0.6923, 0.5, 0.6923, 0.5, 0.6923, 1.0, 0.6731, 1.0, 0.6731, 0.5, 0.6731, 0.5, 0.6731, 1.0, 0.6538, 1.0, 0.6538, 0.5, 0.6538, 0.5, 0.6538, 1.0, 0.6346, 1.0, 0.6346, 0.5, 0.6346, 0.5, 0.6346, 1.0, 0.6154, 1.0, 0.6154, 0.5, 0.6154, 0.5, 0.6154, 1.0, 0.5962, 1.0, 0.5962, 0.5, 0.5962, 0.5, 0.5962, 1.0, 0.5769, 1.0, 0.5769, 0.5, 0.5769, 0.5, 0.5769, 1.0, 0.5577, 1.0, 0.5577, 0.5, 0.5577, 0.5, 0.5577, 1.0, 0.5385, 1.0, 0.5385, 0.5, 0.5385, 0.5, 0.5385, 1.0, 0.5192, 1.0, 0.5192, 0.5, 0.5192, 0.5, 0.5192, 1.0, 0.5, 1.0, 0.5, 0.5, 0.5, 0.5, 0.5, 1.0, 0.4808, 1.0, 0.4808, 0.5, 0.4808, 0.5, 0.4808, 1.0, 0.4615, 1.0, 0.4615, 0.5, 0.4615, 0.5, 0.4615, 1.0, 0.4423, 1.0, 0.4423, 0.5, 0.4423, 0.5, 0.4423, 1.0, 0.4231, 1.0, 0.4231, 0.5, 0.4231, 0.5, 0.4231, 1.0, 0.4038, 1.0, 0.4038, 0.5, 0.4038, 0.5, 0.4038, 1.0, 0.3846, 1.0, 0.3846, 0.5, 0.3846, 0.5, 0.3846, 1.0, 0.3654, 1.0, 0.3654, 0.5, 0.3654, 0.5, 0.3654, 1.0, 0.3462, 1.0, 0.3462, 0.5, 0.3462, 0.5, 0.3462, 1.0, 0.3269, 1.0, 0.3269, 0.5, 0.3269, 0.5, 0.3269, 1.0, 0.3077, 1.0, 0.3077, 0.5, 0.3077, 0.5, 0.3077, 1.0, 0.2885, 1.0, 0.2885, 0.5, 0.2885, 0.5, 0.2885, 1.0, 0.2692, 1.0, 0.2692, 0.5, 0.2692, 0.5, 0.2692, 1.0, 0.25, 1.0, 0.25, 0.5, 0.25, 0.5, 0.25, 1.0, 0.2308, 1.0, 0.2308, 0.5, 0.2308, 0.5, 0.2308, 1.0, 0.2115, 1.0, 0.2115, 0.5, 0.2115, 0.5, 0.2115, 1.0, 0.1923, 1.0, 0.1923, 0.5, 0.1923, 0.5, 0.1923, 1.0, 0.1731, 1.0, 0.1731, 0.5, 0.1731, 0.5, 0.1731, 1.0, 0.1538, 1.0, 0.1538, 0.5, 0.1538, 0.5, 0.1538, 1.0, 0.1346, 1.0, 0.1346, 0.5, 0.1346, 0.5, 0.1346, 1.0, 0.1154, 1.0, 0.1154, 0.5, 0.1154, 0.5, 0.1154, 1.0, 0.09615, 1.0, 0.09615, 0.5, 0.09615, 0.5, 0.09615, 1.0, 0.07692, 1.0, 0.07692, 0.5, 0.07692, 0.5, 0.07692, 1.0, 0.05769, 1.0, 0.05769, 0.5, 0.05769, 0.5, 0.05769, 1.0, 0.03846, 1.0, 0.03846, 0.5, 0.2789, 0.4883, 0.25, 0.49, 0.2211, 0.4883, 0.1926, 0.483, 0.1649, 0.4744, 0.1385, 0.4625, 0.1137, 0.4475, 0.09085, 0.4296, 0.07036, 0.4091, 0.05248, 0.3863, 0.03749, 0.3615, 0.0256, 0.3351, 0.01697, 0.3074, 0.01175, 0.2789, 0.01, 0.25, 0.01175, 0.2211, 0.01697, 0.1926, 0.0256, 0.1649, 0.03749, 0.1385, 0.05248, 0.1137, 0.07036, 0.09085, 0.09085, 0.07036, 0.1137, 0.05248, 0.1385, 0.03749, 0.1649, 0.0256, 0.1926, 0.01697, 0.2211, 0.01175, 0.25, 0.01, 0.2789, 0.01175, 0.3074, 0.01697, 0.3351, 0.0256, 0.3615, 0.03749, 0.3863, 0.05248, 0.4091, 0.07036, 0.4296, 0.09085, 0.4475, 0.1137, 0.4625, 0.1385, 0.4744, 0.1649, 0.483, 0.1926, 0.4883, 0.2211, 0.49, 0.25, 0.4883, 0.2789, 0.483, 0.3074, 0.4744, 0.3351, 0.4625, 0.3615, 0.4475, 0.3863, 0.4296, 0.4091, 0.4091, 0.4296, 0.3863, 0.4475, 0.3615, 0.4625, 0.3351, 0.4744, 0.3074, 0.483, 0.03846, 0.5, 0.03846, 1.0, 0.01923, 1.0, 0.01923, 0.5, 0.01923, 0.5, 0.01923, 1.0, -5.104e-07, 1.0, -5.104e-07, 0.5, 0.75, 0.49, 0.7789, 0.4883, 0.8074, 0.483, 0.8351, 0.4744, 0.8615, 0.4625, 0.8863, 0.4475, 0.9091, 0.4296, 0.9296, 0.4091, 0.9475, 0.3863, 0.9625, 0.3615, 0.9744, 0.3351, 0.983, 0.3074, 0.9883, 0.2789, 0.99, 0.25, 0.9883, 0.2211, 0.983, 0.1926, 0.9744, 0.1649, 0.9625, 0.1385, 0.9475, 0.1137, 0.9296, 0.09085, 0.9091, 0.07036, 0.8863, 0.05248, 0.8615, 0.03749, 0.8351, 0.0256, 0.8074, 0.01697, 0.7789, 0.01175, 0.75, 0.01, 0.7211, 0.01175, 0.6926, 0.01697, 0.6649, 0.0256, 0.6385, 0.03749, 0.6137, 0.05248, 0.5909, 0.07036, 0.5704, 0.09085, 0.5525, 0.1137, 0.5375, 0.1385, 0.5256, 0.1649, 0.517, 0.1926, 0.5117, 0.2211, 0.51, 0.25, 0.5117, 0.2789, 0.517, 0.3074, 0.5256, 0.3351, 0.5375, 0.3615, 0.5525, 0.3863, 0.5704, 0.4091, 0.5909, 0.4296, 0.6137, 0.4475, 0.6385, 0.4625, 0.6649, 0.4744, 0.6926, 0.483, 0.7211, 0.4883])
me_cylinder_011.materials.append(mat_black)
me_cylinder_011.update()

# ---- objects
ob_empty = bpy.data.objects.new('Empty', None)
ob_instritself = bpy.data.objects.new('instrItself', me_plane)
ob_cube = bpy.data.objects.new('Cube', me_cube_001)
ob_cube_001 = bpy.data.objects.new('Cube.001', me_cube_002)
ob_cylinder = bpy.data.objects.new('Cylinder', me_cylinder)
ob_cylinder_001 = bpy.data.objects.new('Cylinder.001', me_cylinder_001)
ob_cylinder_002 = bpy.data.objects.new('Cylinder.002', me_cylinder_002)
ob_cylinder_003 = bpy.data.objects.new('Cylinder.003', me_cylinder_003)
ob_cylinder_004 = bpy.data.objects.new('Cylinder.004', me_cylinder_004)
ob_cylinder_005 = bpy.data.objects.new('Cylinder.005', me_cylinder_005)
ob_cylinder_006 = bpy.data.objects.new('Cylinder.006', me_cylinder_006)
ob_cylinder_007 = bpy.data.objects.new('Cylinder.007', me_cylinder_007)
ob_size_changer = bpy.data.objects.new('Size_changer', me_cylinder_009)
ob_bolt = bpy.data.objects.new('bolt', me_cylinder_010)
ob_cylinder_008 = bpy.data.objects.new('Cylinder.008', me_cylinder_011)

# ---- transforms, parenting, visibility, modifiers, constraints
ob_empty.location = (0.3968, -0.1087, -0.04134)
ob_empty.scale = (0.5324, 0.5324, 0.5324)
ob_empty.empty_display_type = 'IMAGE'
ob_empty.empty_display_size = 5.0
ob_instritself.location = (0.4273, -0.1488, 0.0)
ob_instritself.scale = (1.517, 0.4183, 0.7844)
ob_cube.location = (-0.1609, -0.1402, 0.03722)
ob_cube.scale = (0.2965, 0.04639, 0.07094)
ob_cube_001.location = (-0.1638, 0.04585, 0.03722)
ob_cube_001.scale = (0.2965, 0.04639, 0.07094)
ob_cylinder.location = (-0.4186, -0.1654, 0.03608)
ob_cylinder.scale = (0.01568, 0.01568, -0.07664)
ob_cylinder_001.location = (-0.1609, -0.1652, 0.03608)
ob_cylinder_001.scale = (0.01568, 0.01568, -0.07664)
ob_cylinder_002.location = (0.0935, -0.1631, 0.03608)
ob_cylinder_002.scale = (0.01568, 0.01568, -0.07664)
ob_cylinder_003.location = (0.09334, 0.07307, 0.03608)
ob_cylinder_003.scale = (0.01568, 0.01568, -0.07664)
ob_cylinder_004.location = (-0.1624, 0.07148, 0.03608)
ob_cylinder_004.scale = (0.01568, 0.01568, -0.07664)
ob_cylinder_005.location = (-0.4178, 0.06949, 0.03608)
ob_cylinder_005.scale = (0.01568, 0.01568, -0.07664)
ob_cylinder_006.location = (1.436, 0.009109, 0.03723)
ob_cylinder_006.scale = (0.01685, 0.01685, 0.05143)
ob_cylinder_007.location = (1.434, -0.08776, 0.03723)
ob_cylinder_007.scale = (0.01685, 0.01685, 0.05143)
ob_size_changer.location = (0.049, -0.1968, 0.03749)
ob_size_changer.scale = (0.05453, 0.05209, 0.05209)
ob_bolt.location = (-0.2128, 0.1028, 0.03788)
ob_bolt.rotation_euler = (-1.571, -2.22e-16, 2.22e-16)
ob_bolt.scale = (0.01133, 0.01133, 0.01745)
ob_cylinder_008.location = (-0.2132, 0.1466, 0.03755)
ob_cylinder_008.rotation_euler = (-1.571, -2.22e-16, 2.22e-16)
ob_cylinder_008.scale = (0.03663, 0.03663, 0.03154)

# ---- collection membership
col_collection.objects.link(ob_empty)
col_collection.objects.link(ob_instritself)
col_collection.objects.link(ob_cube)
col_collection.objects.link(ob_cube_001)
col_collection.objects.link(ob_cylinder)
col_collection.objects.link(ob_cylinder_001)
col_collection.objects.link(ob_cylinder_002)
col_collection.objects.link(ob_cylinder_003)
col_collection.objects.link(ob_cylinder_004)
col_collection.objects.link(ob_cylinder_005)
col_collection.objects.link(ob_cylinder_006)
col_collection.objects.link(ob_cylinder_007)
col_collection.objects.link(ob_size_changer)
col_collection.objects.link(ob_bolt)
col_collection.objects.link(ob_cylinder_008)

# ---- scene / render settings (as saved in the file)
scene.frame_start = 1; scene.frame_end = 250; scene.frame_set(96)
scene.render.engine = 'BLENDER_EEVEE_NEXT'
scene.cycles.sampling_pattern = 'TABULATED_SOBOL'
scene.view_settings.view_transform = 'Filmic'
bpy.context.view_layer.update()

# ---- added for rendering (the .blend has no active camera and no usable light): camera, sun
cam_auto = bpy.data.cameras.new('AutoCamera')
cam_auto.lens = 50.0
cam_auto.sensor_width = 36.0
cam_auto.clip_end = 1000.0
ob_auto_camera = bpy.data.objects.new('AutoCamera', cam_auto)
scene.collection.objects.link(ob_auto_camera)
ob_auto_camera.location = (2.85829, -3.06278, 1.97678)
ob_auto_camera.rotation_euler = (1.09748, -7.21219e-08, 0.694738)
scene.camera = ob_auto_camera
light_auto_sun = bpy.data.lights.new('AutoSun', 'SUN')
light_auto_sun.energy = 3.0
light_auto_sun.angle = 0.0523599
ob_auto_sun = bpy.data.objects.new('AutoSun', light_auto_sun)
scene.collection.objects.link(ob_auto_sun)
ob_auto_sun.rotation_euler = (0.872665, 0.174533, 0.523599)
bpy.context.view_layer.update()
